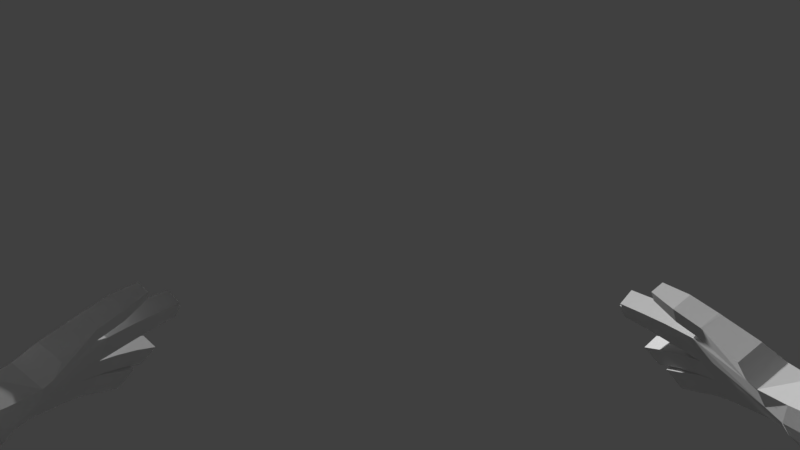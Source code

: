 # Source: Arm.blend  (saved by Blender 2.79.0; exported with 4.5.12 LTS)
import bpy
from mathutils import Matrix  # noqa: F401  (used for matrix-valued properties, if any)

bpy.ops.wm.read_factory_settings(use_empty=True)
scene = bpy.context.scene
scene.name = 'Scene'

# ---- collections
col_collection_1 = bpy.data.collections.new('Collection 1'); scene.collection.children.link(col_collection_1)
col_collection_2 = bpy.data.collections.new('Collection 2'); scene.collection.children.link(col_collection_2)

# ---- materials (node trees are filled in below, after node groups)
mat_material = bpy.data.materials.new('Material')
mat_material.alpha_threshold = 0.0
mat_material.use_transparent_shadow = False
mat_material.roughness = 0.5

# ---- material node trees

# ---- world
world_world = bpy.data.worlds.new('World'); scene.world = world_world
world_world.color = (0.05088, 0.05088, 0.05088)
world_world.use_sun_shadow = False
world_world.sun_shadow_jitter_overblur = 0.0
world_world.cycles.sampling_method = 'MANUAL'

# ---- cameras
cam_camera = bpy.data.cameras.new('Camera')
cam_camera.clip_end = 100.0
cam_camera.lens = 20.85
cam_camera.sensor_width = 32.0
cam_camera.sensor_height = 18.0
cam_camera.display_size = 2.0
cam_camera.lens_unit = 'FOV'
cam_camera.dof.focus_distance = 0.0
cam_camera.dof.aperture_fstop = 128.0
cam_camera.dof.aperture_blades = 6

# ---- meshes
me_cube_001 = bpy.data.meshes.new('Cube.001')
me_cube_001.from_pydata([(-0.2798, -0.4083, 0.1178), (-0.288, -0.4862, 0.1546), (-0.3028, -0.4167, 0.09217), (-0.3199, -0.4135, 0.1278), (-0.3398, -0.4204, 0.0994), (-0.2964, -0.5139, 0.1122), (-0.3145, -0.5149, 0.1266), (-0.3018, -0.5007, 0.1411), (-0.2519, -0.5976, 0.1542), (-0.2787, -0.6129, 0.1522), (-0.2667, -0.5987, 0.1673), (-0.2527, -0.5821, 0.1465), (-0.2847, -0.6068, 0.1043), (-0.2992, -0.5852, 0.08432), (-0.3016, -0.5493, 0.135), (-0.2902, -0.5841, 0.1447), (-0.2755, -0.5787, 0.1306), (-0.2861, -0.5461, 0.1214), (-0.2621, -0.5125, 0.1487), (-0.2515, -0.5396, 0.1549), (-0.2662, -0.5449, 0.1691), (-0.2643, -0.554, 0.1405), (-0.2789, -0.5593, 0.1546), (-0.3085, -0.5392, 0.09244), (-0.3046, -0.57, 0.08996), (-0.2903, -0.5754, 0.1083), (-0.3065, -0.5798, 0.1206), (-0.3105, -0.5472, 0.1235), (-0.3223, -0.5278, 0.07329), (-0.3171, -0.5527, 0.06919), (-0.3334, -0.5571, 0.08142), (-0.2775, -0.4539, 0.1701), (-0.288, -0.4689, 0.1558), (-0.2718, -0.4679, 0.1428), (-0.3008, -0.4154, 0.1436), (-0.2537, -0.5035, 0.1911), (-0.2498, -0.4767, 0.1697), (-0.3109, -0.3761, 0.1287), (-0.292, -0.3675, 0.1114), (-0.3318, -0.3835, 0.119), (-0.3482, -0.3878, 0.09274), (-0.348, -0.386, 0.06926), (-0.3271, -0.377, 0.05729), (-0.3076, -0.3707, 0.07402), (-0.2957, -0.3675, 0.09298), (-0.2884, -0.4117, 0.1026), (-0.3115, -0.364, 0.1345), (-0.2849, -0.356, 0.1138), (-0.336, -0.3719, 0.1259), (-0.3562, -0.3776, 0.0931), (-0.3549, -0.3768, 0.06356), (-0.327, -0.3682, 0.04809), (-0.3024, -0.3611, 0.06876), (-0.2878, -0.3569, 0.09237), (-0.3154, -0.3047, 0.1355), (-0.2826, -0.3008, 0.1113), (-0.3436, -0.3098, 0.1277), (-0.3646, -0.3141, 0.09321), (-0.3606, -0.3145, 0.06087), (-0.3265, -0.3099, 0.04224), (-0.2994, -0.3052, 0.06327), (-0.2841, -0.3021, 0.08814), (-0.3131, -0.2428, 0.1422), (-0.2692, -0.2332, 0.1105), (-0.349, -0.2489, 0.1336), (-0.3741, -0.2498, 0.09147), (-0.3648, -0.2449, 0.04979), (-0.3266, -0.2364, 0.02914), (-0.2881, -0.2321, 0.05129), (-0.2699, -0.2315, 0.08165), (-0.3116, -0.1687, 0.1512), (-0.2627, -0.1576, 0.1175), (-0.3512, -0.172, 0.1416), (-0.3781, -0.1665, 0.09604), (-0.3612, -0.1556, 0.04824), (-0.3309, -0.1491, 0.03276), (-0.2826, -0.1483, 0.05361), (-0.263, -0.1523, 0.0864), (-0.3121, -0.1453, 0.1514), (-0.2614, -0.1414, 0.1166), (-0.3503, -0.1375, 0.1459), (-0.373, -0.1191, 0.1069), (-0.3557, -0.106, 0.06385), (-0.3181, -0.1044, 0.04386), (-0.2758, -0.1184, 0.06029), (-0.2592, -0.1317, 0.08836), (-0.294, -0.09865, 0.1911), (-0.2386, -0.09185, 0.1564), (-0.3351, -0.08407, 0.1843), (-0.3587, -0.0513, 0.1437), (-0.345, -0.02851, 0.1026), (-0.2921, -0.02578, 0.07739), (-0.2529, -0.05075, 0.09802), (-0.2357, -0.0744, 0.1273), (-0.2757, -0.03609, 0.2506), (-0.2063, -0.02906, 0.2095), (-0.323, -0.009368, 0.2471), (-0.3449, 0.04469, 0.2072), (-0.3233, 0.0801, 0.1636), (-0.2577, 0.08025, 0.1328), (-0.2149, 0.03786, 0.1503), (-0.1989, -0.001154, 0.179), (-0.2632, -0.1901, 0.1146), (-0.2636, -0.1863, 0.08315), (-0.2833, -0.1845, 0.05012), (-0.3289, -0.1872, 0.02775), (-0.3649, -0.1954, 0.04678), (-0.3786, -0.2038, 0.09362), (-0.3514, -0.2063, 0.1395), (-0.3119, -0.2012, 0.149), (-0.286, -0.3845, 0.1137), (-0.2912, -0.3968, 0.09578), (-0.3059, -0.399, 0.07745), (-0.3233, -0.3927, 0.0656), (-0.3471, -0.3989, 0.0779), (-0.3465, -0.4032, 0.09178), (-0.3286, -0.3989, 0.1198), (-0.3113, -0.3912, 0.1312), (-0.3054, -0.4098, 0.1383), (-0.3208, -0.5744, 0.1022), (-0.3248, -0.5419, 0.1051), (-0.2942, -0.5445, 0.1108), (-0.2903, -0.53, 0.1479), (-0.2748, -0.5269, 0.1343), (-0.2776, -0.5156, 0.1623), (-0.3386, -0.5304, 0.08595), (-0.2636, -0.5646, 0.1457), (-0.2742, -0.532, 0.1365), (-0.2783, -0.5699, 0.1598), (-0.2897, -0.5351, 0.1501), (-0.3155, -0.5896, 0.09655), (-0.3128, -0.5789, 0.06542), (-0.329, -0.5833, 0.07765), (-0.3009, -0.6112, 0.1166), (-0.3152, -0.6058, 0.09822), (-0.299, -0.6014, 0.08596), (-0.3198, -0.5634, 0.1003), (-0.3251, -0.5366, 0.1049), (-0.3088, -0.534, 0.0922), (-0.3036, -0.559, 0.08809), (-0.24, -0.5677, 0.1609), (-0.2546, -0.5731, 0.175), (-0.2674, -0.5875, 0.1606), (-0.2639, -0.6118, 0.1391), (-0.3281, -0.5093, 0.1077), (-0.3107, -0.5083, 0.09384), (-0.2845, -0.4997, 0.1272), (-0.3302, -0.417, 0.1139), (-0.3142, -0.4189, 0.07887), (-0.3404, -0.5033, 0.08783), (-0.3242, -0.5024, 0.07485), (-0.2717, -0.4853, 0.1417), (-0.3481, -0.4238, 0.08392), (-0.3349, -0.423, 0.07334), (-0.2734, -0.4219, 0.1351), (-0.294, -0.4231, 0.1516), (-0.2612, -0.4529, 0.1571), (-0.2752, -0.4139, 0.1231), (-0.2425, -0.5028, 0.1821), (-0.2611, -0.5139, 0.1812), (-0.2498, -0.5133, 0.1722), (-0.2604, -0.4917, 0.1554), (-0.266, -0.4776, 0.1827), (-0.2766, -0.4926, 0.1684), (-0.34, -0.3856, 0.1059), (-0.3461, -0.3747, 0.1095), (-0.3541, -0.3119, 0.1105), (-0.3615, -0.2493, 0.1126), (-0.3646, -0.1692, 0.1188), (-0.3617, -0.1283, 0.1264), (-0.3469, -0.0677, 0.164), (-0.334, 0.01764, 0.2272), (-0.365, -0.205, 0.1166), (-0.3375, -0.401, 0.1058), (-0.3017, -0.3691, 0.0835), (-0.2951, -0.359, 0.08057), (-0.2918, -0.3036, 0.0757), (-0.279, -0.2318, 0.06647), (-0.2728, -0.1503, 0.07001), (-0.2675, -0.1251, 0.07433), (-0.2443, -0.06257, 0.1127), (-0.2069, 0.01835, 0.1646), (-0.2735, -0.1854, 0.06664), (-0.2975, -0.3982, 0.08559), (-0.2571, -0.4984, 0.1606), (-0.2718, -0.4992, 0.1723), (-0.2475, -0.4848, 0.1735), (-0.2622, -0.4856, 0.1853), (-0.253, -0.4701, 0.1662), (-0.2692, -0.471, 0.1792), (-0.2798, -0.486, 0.1649), (-0.2635, -0.4851, 0.1519), (-0.2609, -0.5621, 0.1422), (-0.2482, -0.5477, 0.1566), (-0.2756, -0.5674, 0.1564), (-0.2629, -0.553, 0.1708), (-0.2539, -0.5335, 0.1535), (-0.2687, -0.5384, 0.1675), (-0.2666, -0.5479, 0.1391), (-0.2815, -0.5528, 0.1531), (-0.2766, -0.522, 0.133), (-0.2795, -0.5103, 0.1609), (-0.2638, -0.5076, 0.1474), (-0.2924, -0.5247, 0.1467), (-0.2752, -0.5217, 0.1637), (-0.2599, -0.5181, 0.15), (-0.2726, -0.5325, 0.1356), (-0.288, -0.5361, 0.1493), (-0.2879, -0.5898, 0.1462), (-0.276, -0.5756, 0.1613), (-0.2613, -0.5711, 0.1473), (-0.2732, -0.5853, 0.1323), (-0.292, -0.5785, 0.1431), (-0.2772, -0.5735, 0.1291), (-0.2801, -0.5643, 0.1582), (-0.2653, -0.5594, 0.1442), (-0.2844, -0.5515, 0.1229), (-0.2998, -0.555, 0.1366), (-0.2878, -0.5408, 0.1517), (-0.2725, -0.5373, 0.138), (-0.2878, -0.5409, 0.1199), (-0.3037, -0.5437, 0.1336), (-0.2759, -0.5267, 0.135), (-0.2917, -0.5295, 0.1486), (-0.2892, -0.5817, 0.1075), (-0.3197, -0.5807, 0.1014), (-0.3035, -0.5763, 0.08916), (-0.3054, -0.5861, 0.1198), (-0.3054, -0.5637, 0.09046), (-0.3073, -0.5732, 0.1212), (-0.3216, -0.5678, 0.1028), (-0.2911, -0.5691, 0.1088), (-0.3113, -0.5408, 0.1241), (-0.3254, -0.5354, 0.1056), (-0.2946, -0.5385, 0.1111), (-0.3089, -0.5331, 0.09272), (-0.3099, -0.5521, 0.123), (-0.2936, -0.5492, 0.1104), (-0.3079, -0.5438, 0.09206), (-0.3242, -0.5467, 0.1047), (-0.3191, -0.5676, 0.09971), (-0.3164, -0.5569, 0.06858), (-0.3029, -0.5632, 0.08748), (-0.3327, -0.5613, 0.08081), (-0.318, -0.5486, 0.06986), (-0.3045, -0.5548, 0.08877), (-0.3207, -0.559, 0.1011), (-0.3342, -0.5527, 0.08217), (-0.3091, -0.5295, 0.09248), (-0.3389, -0.5257, 0.08628), (-0.3256, -0.5319, 0.1054), (-0.3227, -0.5234, 0.07356), (-0.3079, -0.5385, 0.09146), (-0.3377, -0.5353, 0.08513), (-0.3214, -0.5323, 0.07255), (-0.3241, -0.5415, 0.104), (-0.3031, -0.4946, 0.1402), (-0.2969, -0.5071, 0.1108), (-0.2889, -0.4651, 0.155), (-0.2621, -0.4508, 0.1556), (-0.3109, -0.502, 0.09279), (-0.325, -0.4969, 0.07474), (-0.341, -0.4978, 0.08756), (-0.2723, -0.4799, 0.14), (-0.2892, -0.4809, 0.1535), (-0.3289, -0.503, 0.1072), (-0.3156, -0.508, 0.1257), (-0.2847, -0.4935, 0.1255), (-0.2786, -0.4517, 0.1688), (-0.272, -0.4642, 0.1414)], [], [(195, 141, 140, 193), (186, 158, 160, 184), (267, 263, 151, 146), (256, 264, 118, 3), (262, 265, 4, 152), (265, 266, 147, 4), (266, 256, 3, 147), (260, 257, 5, 145), (257, 267, 146, 5), (242, 13, 131, 241), (224, 12, 135, 226), (211, 143, 9, 208), (143, 8, 10, 9), (208, 9, 10, 209), (209, 10, 8, 210), (210, 8, 143, 211), (11, 140, 141, 142), (193, 140, 11, 192), (192, 11, 142, 194), (194, 142, 141, 195), (135, 12, 133, 134), (227, 133, 12, 224), (226, 135, 134, 225), (225, 134, 133, 227), (131, 13, 130, 132), (243, 132, 130, 240), (240, 130, 13, 242), (241, 131, 132, 243), (222, 127, 17, 220), (215, 126, 16, 213), (223, 129, 127, 222), (221, 14, 129, 223), (212, 15, 128, 214), (220, 17, 14, 221), (213, 16, 15, 212), (203, 122, 124, 201), (199, 22, 20, 197), (200, 123, 122, 203), (198, 21, 22, 199), (202, 18, 123, 200), (196, 19, 21, 198), (201, 124, 18, 202), (197, 20, 19, 196), (233, 120, 27, 232), (230, 119, 26, 229), (235, 23, 120, 233), (228, 24, 119, 230), (232, 27, 121, 234), (229, 26, 25, 231), (234, 121, 23, 235), (231, 25, 24, 228), (251, 28, 125, 249), (244, 29, 30, 247), (247, 30, 136, 246), (248, 138, 28, 251), (245, 139, 29, 244), (259, 154, 155, 268), (34, 155, 154, 157), (269, 259, 156, 33), (258, 268, 155, 34), (264, 258, 34, 118), (263, 269, 33, 151), (118, 34, 157, 0), (151, 33, 32, 1), (160, 158, 35, 159), (187, 35, 158, 186), (185, 159, 35, 187), (191, 161, 163, 190), (190, 163, 162, 189), (189, 162, 36, 188), (188, 36, 161, 191), (110, 111, 44, 38), (112, 113, 42, 43), (183, 112, 43, 174), (113, 114, 41, 42), (114, 115, 40, 41), (173, 116, 39, 164), (116, 117, 37, 39), (117, 110, 38, 37), (38, 44, 53, 47), (43, 42, 51, 52), (174, 43, 52, 175), (42, 41, 50, 51), (41, 40, 49, 50), (164, 39, 48, 165), (39, 37, 46, 48), (37, 38, 47, 46), (47, 53, 61, 55), (52, 51, 59, 60), (175, 52, 60, 176), (51, 50, 58, 59), (50, 49, 57, 58), (165, 48, 56, 166), (48, 46, 54, 56), (46, 47, 55, 54), (55, 61, 69, 63), (60, 59, 67, 68), (176, 60, 68, 177), (59, 58, 66, 67), (58, 57, 65, 66), (166, 56, 64, 167), (56, 54, 62, 64), (54, 55, 63, 62), (102, 103, 77, 71), (104, 105, 75, 76), (182, 104, 76, 178), (105, 106, 74, 75), (106, 107, 73, 74), (172, 108, 72, 168), (108, 109, 70, 72), (109, 102, 71, 70), (71, 77, 85, 79), (76, 75, 83, 84), (178, 76, 84, 179), (75, 74, 82, 83), (74, 73, 81, 82), (168, 72, 80, 169), (72, 70, 78, 80), (70, 71, 79, 78), (79, 85, 93, 87), (84, 83, 91, 92), (179, 84, 92, 180), (83, 82, 90, 91), (82, 81, 89, 90), (169, 80, 88, 170), (80, 78, 86, 88), (78, 79, 87, 86), (87, 93, 101, 95), (92, 91, 99, 100), (180, 92, 100, 181), (91, 90, 98, 99), (90, 89, 97, 98), (170, 88, 96, 171), (88, 86, 94, 96), (86, 87, 95, 94), (62, 63, 102, 109), (64, 62, 109, 108), (167, 64, 108, 172), (66, 65, 107, 106), (67, 66, 106, 105), (177, 68, 104, 182), (68, 67, 105, 104), (63, 69, 103, 102), (214, 215, 126, 128), (261, 260, 145, 150), (250, 248, 138, 137), (246, 245, 139, 136), (261, 150, 149, 262), (249, 125, 137, 250), (184, 160, 159, 185), (65, 167, 172, 107), (89, 170, 171, 97), (81, 169, 170, 89), (73, 168, 169, 81), (107, 172, 168, 73), (57, 166, 167, 65), (49, 165, 166, 57), (40, 164, 165, 49), (115, 173, 164, 40), (69, 177, 182, 103), (93, 180, 181, 101), (85, 179, 180, 93), (77, 178, 179, 85), (103, 182, 178, 77), (61, 176, 177, 69), (53, 175, 176, 61), (44, 174, 175, 53), (111, 183, 174, 44), (110, 0, 45, 111), (111, 45, 2, 183), (183, 2, 148, 112), (112, 148, 153, 113), (113, 153, 152, 114), (114, 152, 4, 115), (115, 4, 147, 173), (173, 147, 3, 116), (116, 3, 118, 117), (117, 118, 0, 110), (161, 184, 185, 163), (163, 185, 187, 162), (162, 187, 186, 36), (36, 186, 184, 161), (156, 188, 191, 33), (31, 189, 188, 156), (32, 190, 189, 31), (33, 191, 190, 32), (22, 194, 195, 20), (21, 192, 194, 22), (19, 193, 192, 21), (20, 195, 193, 19), (204, 197, 196, 205), (205, 196, 198, 206), (206, 198, 199, 207), (207, 199, 197, 204), (1, 201, 202, 151), (151, 202, 200, 146), (146, 200, 203, 7), (7, 203, 201, 1), (122, 207, 204, 124), (123, 206, 207, 122), (18, 205, 206, 123), (124, 204, 205, 18), (126, 210, 211, 16), (128, 209, 210, 126), (15, 208, 209, 128), (16, 211, 208, 15), (218, 219, 215, 214), (216, 213, 212, 217), (217, 212, 214, 218), (219, 215, 213, 216), (127, 219, 216, 17), (14, 217, 218, 129), (17, 216, 217, 14), (129, 127, 219, 218), (5, 220, 221, 6), (6, 221, 223, 7), (7, 223, 222, 146), (146, 222, 220, 5), (119, 225, 227, 26), (24, 226, 225, 119), (26, 227, 224, 25), (25, 224, 226, 24), (237, 231, 228, 238), (236, 229, 231, 237), (238, 228, 230, 239), (239, 230, 229, 236), (5, 234, 235, 145), (6, 232, 234, 5), (145, 235, 233, 144), (144, 233, 232, 6), (120, 239, 236, 27), (23, 238, 239, 120), (27, 236, 237, 121), (121, 237, 238, 23), (29, 241, 243, 30), (136, 240, 242, 139), (30, 243, 240, 136), (139, 242, 241, 29), (255, 252, 245, 246), (252, 245, 244, 254), (253, 247, 246, 255), (254, 244, 247, 253), (149, 249, 250, 144), (144, 145, 248, 250), (145, 248, 251, 150), (150, 251, 249, 149), (28, 254, 253, 125), (125, 253, 255, 137), (138, 252, 254, 28), (137, 138, 252, 255), (153, 261, 262, 152), (153, 148, 260, 261), (0, 157, 269, 263), (1, 32, 258, 264), (32, 31, 268, 258), (157, 154, 259, 269), (156, 259, 268, 31), (2, 45, 267, 257), (148, 2, 257, 260), (6, 7, 256, 266), (144, 6, 266, 265), (149, 144, 265, 262), (7, 1, 264, 256), (45, 0, 263, 267)])
_k = set([(37, 38), (37, 39), (37, 117), (38, 44), (38, 110), (39, 48), (39, 116), (39, 164), (40, 41), (40, 49), (40, 115), (40, 164), (41, 42), (41, 114), (42, 43), (42, 113), (43, 52), (43, 112), (43, 174), (44, 53), (44, 111), (44, 174), (46, 47), (46, 48), (47, 53), (48, 56), (48, 165), (49, 50), (49, 57), (49, 165), (50, 51), (51, 52), (52, 60), (52, 175), (53, 61), (53, 175), (54, 55), (54, 56), (55, 61), (56, 64), (56, 166), (57, 58), (57, 65), (57, 166), (58, 59), (59, 60), (60, 68), (60, 176), (61, 69), (61, 176), (62, 63), (62, 64), (63, 69), (64, 108), (64, 167), (65, 66), (65, 107), (65, 167), (66, 67), (67, 68), (68, 104), (68, 177), (69, 103), (69, 177), (70, 71), (70, 72), (71, 77), (72, 80), (72, 108), (72, 168), (73, 74), (73, 81), (73, 107), (73, 168), (74, 75), (75, 76), (76, 84), (76, 104), (76, 178), (77, 85), (77, 103), (77, 178), (78, 79), (78, 80), (79, 85), (80, 88), (80, 169), (81, 82), (81, 89), (81, 169), (82, 83), (83, 84), (84, 92), (84, 179), (85, 93), (85, 179), (86, 87), (86, 88), (87, 93), (88, 96), (88, 170), (89, 90), (89, 97), (89, 170), (90, 91), (91, 92), (92, 100), (92, 180), (93, 101), (93, 180), (94, 95), (94, 96), (95, 101), (96, 171), (97, 98), (97, 171), (98, 99), (99, 100), (100, 181), (101, 181), (102, 103), (102, 109), (103, 182), (104, 105), (104, 182), (105, 106), (106, 107), (107, 172), (108, 109), (108, 172), (110, 111), (110, 117), (111, 183), (112, 113), (112, 183), (113, 114), (114, 115), (115, 173), (116, 117), (116, 173)])
me_cube_001.attributes.new('sharp_edge', 'BOOLEAN', 'EDGE').data.foreach_set('value', [ (min(e.vertices), max(e.vertices)) in _k for e in me_cube_001.edges])
_uv = me_cube_001.uv_layers.new(name='UVMap')
_uv.uv.foreach_set('vector', [0.0, 0.0, 0.0, 0.0, 0.0, 0.0, 0.0, 0.0, 0.0, 0.0, 0.0, 0.0, 0.0, 0.0, 0.0, 0.0, 0.0, 0.0, 0.0, 0.0, 0.0, 0.0, 0.0, 0.0, 0.0, 0.0, 0.0, 0.0, 0.0, 0.0, 0.0, 0.0, 0.0, 0.0, 0.0, 0.0, 0.0, 0.0, 0.0, 0.0, 0.0, 0.0, 0.0, 0.0, 0.0, 0.0, 0.0, 0.0, 0.0, 0.0, 0.0, 0.0, 0.0, 0.0, 0.0, 0.0, 0.0, 0.0, 0.0, 0.0, 0.0, 0.0, 0.0, 0.0, 0.0, 0.0, 0.0, 0.0, 0.0, 0.0, 0.0, 0.0, 0.0, 0.0, 0.0, 0.0, 0.0, 0.0, 0.0, 0.0, 0.0, 0.0, 0.0, 0.0, 0.0, 0.0, 0.0, 0.0, 0.0, 0.0, 0.0, 0.0, 0.0, 0.0, 0.0, 0.0, 0.0, 0.0, 0.0, 0.0, 0.0, 0.0, 0.0, 0.0, 0.0, 0.0, 0.0, 0.0, 0.0, 0.0, 0.0, 0.0, 0.0, 0.0, 0.0, 0.0, 0.0, 0.0, 0.0, 0.0, 0.0, 0.0, 0.0, 0.0, 0.0, 0.0, 0.0, 0.0, 0.0, 0.0, 0.0, 0.0, 0.0, 0.0, 0.0, 0.0, 0.0, 0.0, 0.0, 0.0, 0.0, 0.0, 0.0, 0.0, 0.0, 0.0, 0.0, 0.0, 0.0, 0.0, 0.0, 0.0, 0.0, 0.0, 0.0, 0.0, 0.0, 0.0, 0.0, 0.0, 0.0, 0.0, 0.0, 0.0, 0.0, 0.0, 0.0, 0.0, 0.0, 0.0, 0.0, 0.0, 0.0, 0.0, 0.0, 0.0, 0.0, 0.0, 0.0, 0.0, 0.0, 0.0, 0.0, 0.0, 0.0, 0.0, 0.0, 0.0, 0.0, 0.0, 0.0, 0.0, 0.0, 0.0, 0.0, 0.0, 0.0, 0.0, 0.0, 0.0, 0.0, 0.0, 0.0, 0.0, 0.0, 0.0, 0.0, 0.0, 0.0, 0.0, 0.0, 0.0, 0.0, 0.0, 0.0, 0.0, 0.0, 0.0, 0.0, 0.0, 0.0, 0.0, 0.0, 0.0, 0.0, 0.0, 0.0, 0.0, 0.0, 0.0, 0.0, 0.0, 0.0, 0.0, 0.0, 0.0, 0.0, 0.0, 0.0, 0.0, 0.0, 0.0, 0.0, 0.0, 0.0, 0.0, 0.0, 0.0, 0.0, 0.0, 0.0, 0.0, 0.0, 0.0, 0.0, 0.0, 0.0, 0.0, 0.0, 0.0, 0.0, 0.0, 0.0, 0.0, 0.0, 0.0, 0.0, 0.0, 0.0, 0.0, 0.0, 0.0, 0.0, 0.0, 0.0, 0.0, 0.0, 0.0, 0.0, 0.0, 0.0, 0.0, 0.0, 0.0, 0.0, 0.0, 0.0, 0.0, 0.0, 0.0, 0.0, 0.0, 0.0, 0.0, 0.0, 0.0, 0.0, 0.0, 0.0, 0.0, 0.0, 0.0, 0.0, 0.0, 0.0, 0.0, 0.0, 0.0, 0.0, 0.0, 0.0, 0.0, 0.0, 0.0, 0.0, 0.0, 0.0, 0.0, 0.0, 0.0, 0.0, 0.0, 0.0, 0.0, 0.0, 0.0, 0.0, 0.0, 0.0, 0.0, 0.0, 0.0, 0.0, 0.0, 0.0, 0.0, 0.0, 0.0, 0.0, 0.0, 0.0, 0.0, 0.0, 0.0, 0.0, 0.0, 0.0, 0.0, 0.0, 0.0, 0.0, 0.0, 0.0, 0.0, 0.0, 0.0, 0.0, 0.0, 0.0, 0.0, 0.0, 0.0, 0.0, 0.0, 0.0, 0.0, 0.0, 0.0, 0.0, 0.0, 0.0, 0.0, 0.0, 0.0, 0.0, 0.0, 0.0, 0.0, 0.0, 0.0, 0.0, 0.0, 0.0, 0.0, 0.0, 0.0, 0.0, 0.0, 0.0, 0.0, 0.0, 0.0, 0.0, 0.0, 0.0, 0.0, 0.0, 0.0, 0.0, 0.0, 0.0, 0.0, 0.0, 0.0, 0.0, 0.0, 0.0, 0.0, 0.0, 0.0, 0.0, 0.0, 0.0, 0.0, 0.0, 0.0, 0.0, 0.0, 0.0, 0.0, 0.0, 0.0, 0.0, 0.0, 0.0, 0.0, 0.0, 0.0, 0.0, 0.0, 0.0, 0.0, 0.0, 0.0, 0.0, 0.0, 0.0, 0.0, 0.0, 0.0, 0.0, 0.0, 0.0, 0.0, 0.0, 0.0, 0.0, 0.0, 0.0, 0.0, 0.0, 0.0, 0.0, 0.0, 0.0, 0.0, 0.0, 0.0, 0.0, 0.0, 0.0, 0.0, 0.0, 0.0, 0.0, 0.0, 0.0, 0.0, 0.0, 0.0, 0.0, 0.0, 0.0, 0.0, 0.0, 0.0, 0.0, 0.0, 0.0, 0.0, 0.0, 0.0, 0.0, 0.0, 0.0, 0.0, 0.0, 0.0, 0.0, 0.0, 0.0, 0.0, 0.0, 0.0, 0.0, 0.0, 0.0, 0.0, 0.0, 0.0, 0.0, 0.0, 0.0, 0.0, 0.0, 0.0, 0.0, 0.0, 0.0, 0.0, 0.0, 0.0, 0.0, 0.0, 0.0, 0.0, 0.0, 0.0, 0.0, 0.0, 0.0, 0.0, 0.0, 0.0, 0.0, 0.0, 0.0, 0.0, 0.0, 0.0, 0.0, 0.0, 0.0, 0.0, 0.0, 0.0, 0.0, 0.0, 0.0, 0.0, 0.0, 0.0, 0.0, 0.0, 0.0, 0.0, 0.0, 0.0, 0.0, 0.0, 0.0, 0.0, 0.0, 0.0, 0.0, 0.0, 0.0, 0.0, 0.0, 0.0, 0.0, 0.0, 0.0, 0.0, 0.0, 0.0, 0.0, 0.0, 0.2846, 0.2549, 0.2827, 0.2066, 0.3503, 0.1728, 0.3637, 0.2725, 0.2452, 0.1654, 0.1804, 0.1639, 0.1619, 0.1087, 0.2721, 0.1094, 0.264, 0.186, 0.2452, 0.1654, 0.2721, 0.1094, 0.3112, 0.1411, 0.1804, 0.1639, 0.1358, 0.2101, 0.0871, 0.1906, 0.1619, 0.1087, 0.1358, 0.2101, 0.1341, 0.2696, 0.08631, 0.2907, 0.0871, 0.1906, 0.16, 0.2937, 0.186, 0.3177, 0.1746, 0.3648, 0.1304, 0.3278, 0.186, 0.3177, 0.2454, 0.3094, 0.272, 0.3648, 0.1746, 0.3648, 0.2454, 0.3094, 0.2846, 0.2549, 0.3637, 0.2725, 0.272, 0.3648, 0.2331, 0.775, 0.2331, 0.775, 0.2331, 0.775, 0.2331, 0.775, 0.2332, 0.775, 0.2332, 0.775, 0.2332, 0.775, 0.2332, 0.775, 0.2331, 0.775, 0.2332, 0.775, 0.2332, 0.775, 0.2331, 0.775, 0.2332, 0.775, 0.2332, 0.775, 0.2332, 0.775, 0.2332, 0.775, 0.2332, 0.775, 0.2332, 0.775, 0.2332, 0.775, 0.2332, 0.775, 0.2331, 0.775, 0.2331, 0.775, 0.2331, 0.775, 0.2331, 0.775, 0.2331, 0.775, 0.2331, 0.775, 0.2331, 0.775, 0.2331, 0.775, 0.2331, 0.775, 0.2331, 0.775, 0.2331, 0.775, 0.2331, 0.775, 0.2331, 0.775, 0.2331, 0.775, 0.2331, 0.7752, 0.233, 0.7751, 0.2332, 0.775, 0.2332, 0.775, 0.2333, 0.775, 0.2332, 0.7751, 0.2331, 0.775, 0.2332, 0.775, 0.2332, 0.7751, 0.2332, 0.7751, 0.2332, 0.775, 0.2332, 0.775, 0.2332, 0.7749, 0.2333, 0.775, 0.2332, 0.775, 0.2332, 0.775, 0.2332, 0.7749, 0.2332, 0.7749, 0.2331, 0.775, 0.2331, 0.775, 0.2331, 0.7749, 0.2331, 0.7749, 0.2331, 0.775, 0.2331, 0.775, 0.233, 0.775, 0.2331, 0.7749, 0.2331, 0.775, 0.2331, 0.775, 0.233, 0.7751, 0.233, 0.775, 0.233, 0.7751, 0.2331, 0.7752, 0.233, 0.7758, 0.2326, 0.7757, 0.2332, 0.7751, 0.2333, 0.775, 0.2338, 0.7752, 0.2335, 0.7757, 0.2332, 0.7751, 0.2332, 0.7751, 0.2335, 0.7757, 0.2332, 0.7758, 0.2333, 0.775, 0.2332, 0.7749, 0.2337, 0.7748, 0.2338, 0.7752, 0.2332, 0.7749, 0.2332, 0.7749, 0.2333, 0.7745, 0.2337, 0.7748, 0.2331, 0.7749, 0.2331, 0.7749, 0.2328, 0.7745, 0.2331, 0.7745, 0.2331, 0.7749, 0.233, 0.775, 0.2325, 0.7748, 0.2328, 0.7745, 0.233, 0.775, 0.233, 0.7751, 0.2326, 0.7757, 0.2325, 0.7748, 0.2319, 0.7766, 0.2329, 0.777, 0.2329, 0.7788, 0.2306, 0.7781, 0.234, 0.7766, 0.2346, 0.7754, 0.2359, 0.7756, 0.235, 0.7779, 0.2334, 0.7768, 0.234, 0.7766, 0.235, 0.7779, 0.2339, 0.7784, 0.2346, 0.7754, 0.2344, 0.7745, 0.2356, 0.7742, 0.2359, 0.7756, 0.2344, 0.7745, 0.2336, 0.7738, 0.2342, 0.7728, 0.2356, 0.7742, 0.233, 0.7738, 0.2324, 0.7739, 0.2317, 0.7724, 0.233, 0.7726, 0.2324, 0.7739, 0.2316, 0.7746, 0.2299, 0.7742, 0.2317, 0.7724, 0.2316, 0.7746, 0.2319, 0.7766, 0.2306, 0.7781, 0.2299, 0.7742, 0.2306, 0.7781, 0.2329, 0.7788, 0.2331, 0.7806, 0.2298, 0.7796, 0.235, 0.7779, 0.2359, 0.7756, 0.2388, 0.7766, 0.2363, 0.7799, 0.2339, 0.7784, 0.235, 0.7779, 0.2363, 0.7799, 0.2347, 0.7802, 0.2359, 0.7756, 0.2356, 0.7742, 0.2383, 0.7731, 0.2388, 0.7766, 0.2356, 0.7742, 0.2342, 0.7728, 0.2359, 0.77, 0.2383, 0.7731, 0.233, 0.7726, 0.2317, 0.7724, 0.2309, 0.7694, 0.2334, 0.7697, 0.2317, 0.7724, 0.2299, 0.7742, 0.2271, 0.7732, 0.2309, 0.7694, 0.2299, 0.7742, 0.2306, 0.7781, 0.2298, 0.7796, 0.2271, 0.7732, 0.2298, 0.7796, 0.2331, 0.7806, 0.2281, 0.7971, 0.218, 0.7912, 0.2363, 0.7799, 0.2388, 0.7766, 0.257, 0.786, 0.2425, 0.7968, 0.2347, 0.7802, 0.2363, 0.7799, 0.2425, 0.7968, 0.2353, 0.7969, 0.2388, 0.7766, 0.2383, 0.7731, 0.256, 0.7645, 0.257, 0.786, 0.2383, 0.7731, 0.2359, 0.77, 0.2429, 0.7534, 0.256, 0.7645, 0.2334, 0.7697, 0.2309, 0.7694, 0.2217, 0.7554, 0.2323, 0.7544, 0.2309, 0.7694, 0.2271, 0.7732, 0.2111, 0.769, 0.2217, 0.7554, 0.2271, 0.7732, 0.2298, 0.7796, 0.218, 0.7912, 0.2111, 0.769, 0.218, 0.7912, 0.2281, 0.7971, 0.2098, 0.8844, 0.1561, 0.8544, 0.2425, 0.7968, 0.257, 0.786, 0.3472, 0.8293, 0.2812, 0.8827, 0.2353, 0.7969, 0.2425, 0.7968, 0.2812, 0.8827, 0.2455, 0.8836, 0.257, 0.786, 0.256, 0.7645, 0.3583, 0.73, 0.3472, 0.8293, 0.256, 0.7645, 0.2429, 0.7534, 0.2996, 0.6667, 0.3583, 0.73, 0.2323, 0.7544, 0.2217, 0.7554, 0.1902, 0.6667, 0.2449, 0.6667, 0.2217, 0.7554, 0.2111, 0.769, 0.1331, 0.7293, 0.1902, 0.6667, 0.2111, 0.769, 0.218, 0.7912, 0.1561, 0.8544, 0.1331, 0.7293, 0.2325, 0.7748, 0.2326, 0.7757, 0.2319, 0.7766, 0.2316, 0.7746, 0.2328, 0.7745, 0.2325, 0.7748, 0.2316, 0.7746, 0.2324, 0.7739, 0.2331, 0.7745, 0.2328, 0.7745, 0.2324, 0.7739, 0.233, 0.7738, 0.2337, 0.7748, 0.2333, 0.7745, 0.2336, 0.7738, 0.2344, 0.7745, 0.2338, 0.7752, 0.2337, 0.7748, 0.2344, 0.7745, 0.2346, 0.7754, 0.2332, 0.7758, 0.2335, 0.7757, 0.234, 0.7766, 0.2334, 0.7768, 0.2335, 0.7757, 0.2338, 0.7752, 0.2346, 0.7754, 0.234, 0.7766, 0.2326, 0.7757, 0.233, 0.7758, 0.2329, 0.777, 0.2319, 0.7766, 0.0, 0.0, 0.0, 0.0, 0.0, 0.0, 0.0, 0.0, 0.0, 0.0, 0.0, 0.0, 0.0, 0.0, 0.0, 0.0, 0.0, 0.0, 0.0, 0.0, 0.0, 0.0, 0.0, 0.0, 0.0, 0.0, 0.0, 0.0, 0.0, 0.0, 0.0, 0.0, 0.0, 0.0, 0.0, 0.0, 0.0, 0.0, 0.0, 0.0, 0.0, 0.0, 0.0, 0.0, 0.0, 0.0, 0.0, 0.0, 0.0, 0.0, 0.0, 0.0, 0.0, 0.0, 0.0, 0.0, 0.2333, 0.7745, 0.2331, 0.7745, 0.233, 0.7738, 0.2336, 0.7738, 0.2429, 0.7534, 0.2323, 0.7544, 0.2449, 0.6667, 0.2996, 0.6667, 0.2359, 0.77, 0.2334, 0.7697, 0.2323, 0.7544, 0.2429, 0.7534, 0.2342, 0.7728, 0.233, 0.7726, 0.2334, 0.7697, 0.2359, 0.77, 0.2336, 0.7738, 0.233, 0.7738, 0.233, 0.7726, 0.2342, 0.7728, 0.2332, 0.7749, 0.2331, 0.7749, 0.2331, 0.7745, 0.2333, 0.7745, 0.2332, 0.775, 0.2331, 0.775, 0.2331, 0.7749, 0.2332, 0.7749, 0.2332, 0.775, 0.2331, 0.775, 0.2331, 0.775, 0.2332, 0.775, 0.1341, 0.2696, 0.16, 0.2937, 0.1304, 0.3278, 0.08631, 0.2907, 0.233, 0.7758, 0.2332, 0.7758, 0.2334, 0.7768, 0.2329, 0.777, 0.2281, 0.7971, 0.2353, 0.7969, 0.2455, 0.8836, 0.2098, 0.8844, 0.2331, 0.7806, 0.2347, 0.7802, 0.2353, 0.7969, 0.2281, 0.7971, 0.2329, 0.7788, 0.2339, 0.7784, 0.2347, 0.7802, 0.2331, 0.7806, 0.2329, 0.777, 0.2334, 0.7768, 0.2339, 0.7784, 0.2329, 0.7788, 0.2331, 0.7752, 0.2332, 0.7751, 0.2332, 0.7758, 0.233, 0.7758, 0.2331, 0.775, 0.2331, 0.775, 0.2332, 0.7751, 0.2331, 0.7752, 0.2331, 0.775, 0.2331, 0.775, 0.2331, 0.775, 0.2331, 0.775, 0.2827, 0.2066, 0.264, 0.186, 0.3112, 0.1411, 0.3503, 0.1728, 0.0, 0.0, 0.0, 0.0, 0.2827, 0.2066, 0.2846, 0.2549, 0.0, 0.0, 0.0, 0.0, 0.264, 0.186, 0.2827, 0.2066, 0.0, 0.0, 0.0, 0.0, 0.2452, 0.1654, 0.264, 0.186, 0.0, 0.0, 0.0, 0.0, 0.1804, 0.1639, 0.2452, 0.1654, 0.0, 0.0, 0.0, 0.0, 0.1358, 0.2101, 0.1804, 0.1639, 0.0, 0.0, 0.0, 0.0, 0.1341, 0.2696, 0.1358, 0.2101, 0.0, 0.0, 0.0, 0.0, 0.16, 0.2937, 0.1341, 0.2696, 0.0, 0.0, 0.0, 0.0, 0.186, 0.3177, 0.16, 0.2937, 0.0, 0.0, 0.0, 0.0, 0.2454, 0.3094, 0.186, 0.3177, 0.0, 0.0, 0.0, 0.0, 0.2846, 0.2549, 0.2454, 0.3094, 0.0, 0.0, 0.0, 0.0, 0.0, 0.0, 0.0, 0.0, 0.0, 0.0, 0.0, 0.0, 0.0, 0.0, 0.0, 0.0, 0.0, 0.0, 0.0, 0.0, 0.0, 0.0, 0.0, 0.0, 0.0, 0.0, 0.0, 0.0, 0.0, 0.0, 0.0, 0.0, 0.0, 0.0, 0.0, 0.0, 0.0, 0.0, 0.0, 0.0, 0.0, 0.0, 0.0, 0.0, 0.0, 0.0, 0.0, 0.0, 0.0, 0.0, 0.0, 0.0, 0.0, 0.0, 0.0, 0.0, 0.0, 0.0, 0.0, 0.0, 0.0, 0.0, 0.0, 0.0, 0.0, 0.0, 0.0, 0.0, 0.0, 0.0, 0.0, 0.0, 0.0, 0.0, 0.0, 0.0, 0.0, 0.0, 0.0, 0.0, 0.0, 0.0, 0.0, 0.0, 0.0, 0.0, 0.0, 0.0, 0.0, 0.0, 0.0, 0.0, 0.0, 0.0, 0.0, 0.0, 0.0, 0.0, 0.0, 0.0, 0.0, 0.0, 0.0, 0.0, 0.0, 0.0, 0.0, 0.0, 0.0, 0.0, 0.0, 0.0, 0.0, 0.0, 0.0, 0.0, 0.0, 0.0, 0.0, 0.0, 0.0, 0.0, 0.0, 0.0, 0.0, 0.0, 0.0, 0.0, 0.0, 0.0, 0.0, 0.0, 0.0, 0.0, 0.0, 0.0, 0.0, 0.0, 0.0, 0.0, 0.0, 0.0, 0.0, 0.0, 0.0, 0.0, 0.0, 0.0, 0.0, 0.0, 0.0, 0.0, 0.0, 0.0, 0.0, 0.0, 0.0, 0.0, 0.0, 0.0, 0.0, 0.0, 0.0, 0.0, 0.0, 0.0, 0.0, 0.0, 0.0, 0.0, 0.0, 0.0, 0.0, 0.0, 0.0, 0.0, 0.0, 0.0, 0.0, 0.0, 0.0, 0.0, 0.0, 0.0, 0.0, 0.0, 0.0, 0.0, 0.0, 0.0, 0.0, 0.0, 0.0, 0.0, 0.0, 0.0, 0.0, 0.0, 0.0, 0.0, 0.0, 0.0, 0.0, 0.0, 0.0, 0.0, 0.0, 0.0, 0.0, 0.0, 0.0, 0.0, 0.0, 0.0, 0.0, 0.0, 0.0, 0.0, 0.0, 0.0, 0.0, 0.0, 0.0, 0.0, 0.0, 0.0, 0.0, 0.0, 0.0, 0.0, 0.0, 0.0, 0.0, 0.0, 0.0, 0.0, 0.0, 0.0, 0.0, 0.0, 0.0, 0.0, 0.0, 0.0, 0.0, 0.0, 0.0, 0.0, 0.0, 0.0, 0.0, 0.0, 0.0, 0.0, 0.0, 0.0, 0.0, 0.0, 0.0, 0.0, 0.0, 0.0, 0.0, 0.0, 0.0, 0.0, 0.0, 0.0, 0.0, 0.0, 0.0, 0.0, 0.0, 0.0, 0.0, 0.0, 0.0, 0.0, 0.0, 0.0, 0.0, 0.0, 0.0, 0.0, 0.0, 0.0, 0.0, 0.0, 0.0, 0.0, 0.0, 0.0, 0.0, 0.0, 0.0, 0.0, 0.0, 0.0, 0.0, 0.0, 0.0, 0.0, 0.0, 0.0, 0.0, 0.0, 0.0, 0.0, 0.0, 0.0, 0.0, 0.0, 0.0, 0.0, 0.0, 0.0, 0.0, 0.0, 0.0, 0.0, 0.0, 0.0, 0.0, 0.0, 0.0, 0.0, 0.0, 0.0, 0.0, 0.0, 0.0, 0.0, 0.0, 0.0, 0.0, 0.0, 0.0, 0.0, 0.0, 0.0, 0.0, 0.0, 0.0, 0.0, 0.0, 0.0, 0.0, 0.0, 0.0, 0.0, 0.0, 0.0, 0.0, 0.0, 0.0, 0.0, 0.0, 0.0, 0.0, 0.0, 0.0, 0.0, 0.0, 0.0, 0.0, 0.0, 0.0, 0.0, 0.0, 0.0, 0.0, 0.0, 0.0, 0.0, 0.0, 0.0, 0.0, 0.0, 0.0, 0.0, 0.0, 0.0, 0.0, 0.0, 0.0, 0.0, 0.0, 0.0, 0.0, 0.0, 0.0, 0.0, 0.0, 0.0, 0.0, 0.0, 0.0, 0.0, 0.0, 0.0, 0.0, 0.0, 0.0, 0.0, 0.0, 0.0, 0.0, 0.0, 0.0, 0.0, 0.0, 0.0, 0.0, 0.0, 0.0, 0.0, 0.0, 0.0, 0.0, 0.0, 0.0, 0.0, 0.0, 0.0, 0.0, 0.0, 0.0, 0.0, 0.0, 0.0, 0.0, 0.0, 0.0, 0.0, 0.0, 0.0, 0.0, 0.0, 0.0, 0.0, 0.0, 0.0, 0.0, 0.0, 0.0, 0.0, 0.0, 0.0, 0.0, 0.0, 0.0, 0.0, 0.0, 0.0, 0.0, 0.0, 0.0, 0.0, 0.0, 0.0, 0.0, 0.0, 0.0, 0.0, 0.0, 0.0, 0.0, 0.0, 0.0, 0.0, 0.0, 0.0, 0.0, 0.0, 0.0, 0.0, 0.0, 0.0, 0.0, 0.0, 0.0, 0.0, 0.0, 0.0, 0.0, 0.0, 0.0, 0.0, 0.0, 0.0, 0.0, 0.0, 0.0, 0.0, 0.0, 0.0, 0.0, 0.0, 0.0, 0.0, 0.0, 0.0, 0.0, 0.0, 0.0, 0.0, 0.0, 0.0, 0.0, 0.0, 0.0, 0.0, 0.0, 0.0, 0.0, 0.0, 0.0, 0.0, 0.0, 0.0, 0.0, 0.0, 0.0, 0.0, 0.0, 0.0, 0.0, 0.0, 0.0, 0.0, 0.0, 0.0, 0.0, 0.0, 0.0, 0.0, 0.0, 0.0, 0.0, 0.0, 0.0, 0.0, 0.0, 0.0, 0.0, 0.0, 0.0, 0.0, 0.0, 0.0, 0.0, 0.0, 0.0, 0.0, 0.0, 0.0, 0.0, 0.0, 0.0, 0.0, 0.0, 0.0, 0.0, 0.0, 0.0, 0.0, 0.0, 0.0, 0.0, 0.0, 0.0, 0.0, 0.0, 0.0, 0.0, 0.0, 0.0, 0.0, 0.0, 0.0, 0.0, 0.0, 0.0, 0.0, 0.0, 0.0, 0.0, 0.0, 0.0, 0.0, 0.0, 0.0, 0.0, 0.0, 0.0, 0.0, 0.0, 0.0, 0.0, 0.0, 0.0, 0.0, 0.0, 0.0, 0.0, 0.0, 0.0, 0.0, 0.0, 0.0, 0.0, 0.0, 0.0, 0.0, 0.0, 0.0, 0.0, 0.0, 0.0, 0.0, 0.0, 0.0, 0.0, 0.0, 0.0, 0.0, 0.0, 0.0, 0.0, 0.0, 0.0, 0.0, 0.0, 0.0, 0.0, 0.0, 0.0, 0.0, 0.0, 0.0, 0.0, 0.0, 0.0, 0.0, 0.0, 0.0, 0.0, 0.0, 0.0, 0.0, 0.0, 0.0, 0.0, 0.0, 0.0, 0.0, 0.0, 0.0, 0.0, 0.0, 0.0, 0.0, 0.0, 0.0, 0.0, 0.0, 0.0, 0.0, 0.0, 0.0, 0.0, 0.0, 0.0, 0.0, 0.0, 0.0, 0.0, 0.0, 0.0, 0.0, 0.0, 0.0, 0.0, 0.0, 0.0, 0.0, 0.0, 0.0])
_ca = me_cube_001.color_attributes.new('Col', 'BYTE_COLOR', 'CORNER')
_ca.data.foreach_set('color', [1.0, 1.0, 1.0, 1.0, 1.0, 1.0, 1.0, 1.0, 1.0, 1.0, 1.0, 1.0, 1.0, 1.0, 1.0, 1.0, 1.0, 1.0, 1.0, 1.0, 1.0, 1.0, 1.0, 1.0, 1.0, 1.0, 1.0, 1.0, 1.0, 1.0, 1.0, 1.0, 1.0, 1.0, 1.0, 1.0, 1.0, 1.0, 1.0, 1.0, 1.0, 1.0, 1.0, 1.0, 1.0, 1.0, 1.0, 1.0, 1.0, 1.0, 1.0, 1.0, 1.0, 1.0, 1.0, 1.0, 1.0, 1.0, 1.0, 1.0, 1.0, 1.0, 1.0, 1.0, 1.0, 1.0, 1.0, 1.0, 1.0, 1.0, 1.0, 1.0, 1.0, 1.0, 1.0, 1.0, 1.0, 1.0, 1.0, 1.0, 1.0, 1.0, 1.0, 1.0, 1.0, 1.0, 1.0, 1.0, 1.0, 1.0, 1.0, 1.0, 1.0, 1.0, 1.0, 1.0, 1.0, 1.0, 1.0, 1.0, 1.0, 1.0, 1.0, 1.0, 1.0, 1.0, 1.0, 1.0, 1.0, 1.0, 1.0, 1.0, 1.0, 1.0, 1.0, 1.0, 1.0, 1.0, 1.0, 1.0, 1.0, 1.0, 1.0, 1.0, 1.0, 1.0, 1.0, 1.0, 1.0, 1.0, 1.0, 1.0, 1.0, 1.0, 1.0, 1.0, 1.0, 1.0, 1.0, 1.0, 1.0, 1.0, 1.0, 1.0, 1.0, 1.0, 1.0, 1.0, 1.0, 1.0, 1.0, 1.0, 1.0, 1.0, 1.0, 1.0, 1.0, 1.0, 1.0, 1.0, 1.0, 1.0, 1.0, 1.0, 1.0, 1.0, 1.0, 1.0, 1.0, 1.0, 1.0, 1.0, 1.0, 1.0, 1.0, 1.0, 1.0, 1.0, 1.0, 1.0, 1.0, 1.0, 1.0, 1.0, 1.0, 1.0, 1.0, 1.0, 1.0, 1.0, 1.0, 1.0, 1.0, 1.0, 1.0, 1.0, 1.0, 1.0, 1.0, 1.0, 1.0, 1.0, 1.0, 1.0, 1.0, 1.0, 1.0, 1.0, 1.0, 1.0, 1.0, 1.0, 1.0, 1.0, 1.0, 1.0, 1.0, 1.0, 1.0, 1.0, 1.0, 1.0, 1.0, 1.0, 1.0, 1.0, 1.0, 1.0, 1.0, 1.0, 1.0, 1.0, 1.0, 1.0, 1.0, 1.0, 1.0, 1.0, 1.0, 1.0, 1.0, 1.0, 1.0, 1.0, 1.0, 1.0, 1.0, 1.0, 1.0, 1.0, 1.0, 1.0, 1.0, 1.0, 1.0, 1.0, 1.0, 1.0, 1.0, 1.0, 1.0, 1.0, 1.0, 1.0, 1.0, 1.0, 1.0, 1.0, 1.0, 1.0, 1.0, 1.0, 1.0, 1.0, 1.0, 1.0, 1.0, 1.0, 1.0, 1.0, 1.0, 1.0, 1.0, 1.0, 1.0, 1.0, 1.0, 1.0, 1.0, 1.0, 1.0, 1.0, 1.0, 1.0, 1.0, 1.0, 1.0, 1.0, 1.0, 1.0, 1.0, 1.0, 1.0, 1.0, 1.0, 1.0, 1.0, 1.0, 1.0, 1.0, 1.0, 1.0, 1.0, 1.0, 1.0, 1.0, 1.0, 1.0, 1.0, 1.0, 1.0, 1.0, 1.0, 1.0, 1.0, 1.0, 1.0, 1.0, 1.0, 1.0, 1.0, 1.0, 1.0, 1.0, 1.0, 1.0, 1.0, 1.0, 1.0, 1.0, 1.0, 1.0, 1.0, 1.0, 1.0, 1.0, 1.0, 1.0, 1.0, 1.0, 1.0, 1.0, 1.0, 1.0, 1.0, 1.0, 1.0, 1.0, 1.0, 1.0, 1.0, 1.0, 1.0, 1.0, 1.0, 1.0, 1.0, 1.0, 1.0, 1.0, 1.0, 1.0, 1.0, 1.0, 1.0, 1.0, 1.0, 1.0, 1.0, 1.0, 1.0, 1.0, 1.0, 1.0, 1.0, 1.0, 1.0, 1.0, 1.0, 1.0, 1.0, 1.0, 1.0, 1.0, 1.0, 1.0, 1.0, 1.0, 1.0, 1.0, 1.0, 1.0, 1.0, 1.0, 1.0, 1.0, 1.0, 1.0, 1.0, 1.0, 1.0, 1.0, 1.0, 1.0, 1.0, 1.0, 1.0, 1.0, 1.0, 1.0, 1.0, 1.0, 1.0, 1.0, 1.0, 1.0, 1.0, 1.0, 1.0, 1.0, 1.0, 1.0, 1.0, 1.0, 1.0, 1.0, 1.0, 1.0, 1.0, 1.0, 1.0, 1.0, 1.0, 1.0, 1.0, 1.0, 1.0, 1.0, 1.0, 1.0, 1.0, 1.0, 1.0, 1.0, 1.0, 1.0, 1.0, 1.0, 1.0, 1.0, 1.0, 1.0, 1.0, 1.0, 1.0, 1.0, 1.0, 1.0, 1.0, 1.0, 1.0, 1.0, 1.0, 1.0, 1.0, 1.0, 1.0, 1.0, 1.0, 1.0, 1.0, 1.0, 1.0, 1.0, 1.0, 1.0, 1.0, 1.0, 1.0, 1.0, 1.0, 1.0, 1.0, 1.0, 1.0, 1.0, 1.0, 1.0, 1.0, 1.0, 1.0, 1.0, 1.0, 1.0, 1.0, 1.0, 1.0, 1.0, 1.0, 1.0, 1.0, 1.0, 1.0, 1.0, 1.0, 1.0, 1.0, 1.0, 1.0, 1.0, 1.0, 1.0, 1.0, 1.0, 1.0, 1.0, 1.0, 1.0, 1.0, 1.0, 1.0, 1.0, 1.0, 1.0, 1.0, 1.0, 1.0, 1.0, 1.0, 1.0, 1.0, 1.0, 1.0, 1.0, 1.0, 1.0, 1.0, 1.0, 1.0, 1.0, 1.0, 1.0, 1.0, 1.0, 1.0, 1.0, 1.0, 1.0, 1.0, 1.0, 1.0, 1.0, 1.0, 1.0, 1.0, 1.0, 1.0, 1.0, 1.0, 1.0, 1.0, 1.0, 1.0, 1.0, 1.0, 1.0, 1.0, 1.0, 1.0, 1.0, 1.0, 1.0, 1.0, 1.0, 1.0, 1.0, 1.0, 1.0, 1.0, 1.0, 1.0, 1.0, 1.0, 1.0, 1.0, 1.0, 1.0, 1.0, 1.0, 1.0, 1.0, 1.0, 1.0, 1.0, 1.0, 1.0, 1.0, 1.0, 1.0, 1.0, 1.0, 1.0, 1.0, 1.0, 1.0, 1.0, 1.0, 1.0, 1.0, 1.0, 1.0, 1.0, 1.0, 1.0, 1.0, 1.0, 1.0, 1.0, 1.0, 1.0, 1.0, 1.0, 1.0, 1.0, 1.0, 1.0, 1.0, 1.0, 1.0, 1.0, 1.0, 1.0, 1.0, 1.0, 1.0, 1.0, 1.0, 1.0, 1.0, 1.0, 1.0, 1.0, 1.0, 1.0, 1.0, 1.0, 1.0, 1.0, 1.0, 1.0, 1.0, 1.0, 1.0, 1.0, 1.0, 1.0, 1.0, 1.0, 1.0, 1.0, 1.0, 1.0, 1.0, 1.0, 1.0, 1.0, 1.0, 1.0, 1.0, 1.0, 1.0, 1.0, 1.0, 1.0, 1.0, 1.0, 1.0, 1.0, 1.0, 1.0, 1.0, 1.0, 1.0, 1.0, 1.0, 1.0, 1.0, 1.0, 1.0, 1.0, 1.0, 1.0, 1.0, 1.0, 1.0, 1.0, 1.0, 1.0, 1.0, 1.0, 1.0, 1.0, 1.0, 1.0, 1.0, 1.0, 1.0, 1.0, 1.0, 1.0, 1.0, 1.0, 1.0, 1.0, 1.0, 1.0, 1.0, 1.0, 1.0, 1.0, 1.0, 1.0, 1.0, 1.0, 1.0, 1.0, 1.0, 1.0, 1.0, 1.0, 1.0, 1.0, 1.0, 1.0, 1.0, 1.0, 1.0, 1.0, 1.0, 1.0, 1.0, 1.0, 1.0, 1.0, 1.0, 1.0, 1.0, 1.0, 1.0, 1.0, 1.0, 1.0, 1.0, 1.0, 1.0, 1.0, 1.0, 1.0, 1.0, 1.0, 1.0, 1.0, 1.0, 1.0, 1.0, 1.0, 1.0, 1.0, 1.0, 1.0, 1.0, 1.0, 1.0, 1.0, 1.0, 1.0, 1.0, 1.0, 1.0, 1.0, 1.0, 1.0, 1.0, 1.0, 1.0, 1.0, 1.0, 1.0, 1.0, 1.0, 1.0, 1.0, 1.0, 1.0, 1.0, 1.0, 1.0, 1.0, 1.0, 1.0, 1.0, 1.0, 1.0, 1.0, 1.0, 1.0, 1.0, 1.0, 1.0, 1.0, 1.0, 1.0, 1.0, 1.0, 1.0, 1.0, 1.0, 1.0, 1.0, 1.0, 1.0, 1.0, 1.0, 1.0, 1.0, 1.0, 1.0, 1.0, 1.0, 1.0, 1.0, 1.0, 1.0, 1.0, 1.0, 1.0, 1.0, 1.0, 1.0, 1.0, 1.0, 1.0, 1.0, 1.0, 1.0, 1.0, 1.0, 1.0, 1.0, 1.0, 1.0, 1.0, 1.0, 1.0, 1.0, 1.0, 1.0, 1.0, 1.0, 1.0, 1.0, 1.0, 1.0, 1.0, 1.0, 1.0, 1.0, 1.0, 1.0, 1.0, 1.0, 1.0, 1.0, 1.0, 1.0, 1.0, 1.0, 1.0, 1.0, 1.0, 1.0, 1.0, 1.0, 1.0, 1.0, 1.0, 1.0, 1.0, 1.0, 1.0, 1.0, 1.0, 1.0, 1.0, 1.0, 1.0, 1.0, 1.0, 1.0, 1.0, 1.0, 1.0, 1.0, 1.0, 1.0, 1.0, 1.0, 1.0, 1.0, 1.0, 1.0, 1.0, 1.0, 1.0, 1.0, 1.0, 1.0, 1.0, 1.0, 1.0, 1.0, 1.0, 1.0, 1.0, 1.0, 1.0, 1.0, 1.0, 1.0, 1.0, 1.0, 1.0, 1.0, 1.0, 1.0, 1.0, 1.0, 1.0, 1.0, 1.0, 1.0, 1.0, 1.0, 1.0, 1.0, 1.0, 1.0, 1.0, 1.0, 1.0, 1.0, 1.0, 1.0, 1.0, 1.0, 1.0, 1.0, 1.0, 1.0, 1.0, 1.0, 1.0, 1.0, 1.0, 1.0, 1.0, 1.0, 1.0, 1.0, 1.0, 1.0, 1.0, 1.0, 1.0, 1.0, 1.0, 1.0, 1.0, 1.0, 1.0, 1.0, 1.0, 1.0, 1.0, 1.0, 1.0, 1.0, 1.0, 1.0, 1.0, 1.0, 1.0, 1.0, 1.0, 1.0, 1.0, 1.0, 1.0, 1.0, 1.0, 1.0, 1.0, 1.0, 1.0, 1.0, 1.0, 1.0, 1.0, 1.0, 1.0, 1.0, 1.0, 1.0, 1.0, 1.0, 1.0, 1.0, 1.0, 1.0, 1.0, 1.0, 1.0, 1.0, 1.0, 1.0, 1.0, 1.0, 1.0, 1.0, 1.0, 1.0, 1.0, 1.0, 1.0, 1.0, 1.0, 1.0, 1.0, 1.0, 1.0, 1.0, 1.0, 1.0, 1.0, 1.0, 1.0, 1.0, 1.0, 1.0, 1.0, 1.0, 1.0, 1.0, 1.0, 1.0, 1.0, 1.0, 1.0, 1.0, 1.0, 1.0, 1.0, 1.0, 1.0, 1.0, 1.0, 1.0, 1.0, 1.0, 1.0, 1.0, 1.0, 1.0, 1.0, 1.0, 1.0, 1.0, 1.0, 1.0, 1.0, 1.0, 1.0, 1.0, 1.0, 1.0, 1.0, 1.0, 1.0, 1.0, 1.0, 1.0, 1.0, 1.0, 1.0, 1.0, 1.0, 1.0, 1.0, 1.0, 1.0, 1.0, 1.0, 1.0, 1.0, 1.0, 1.0, 1.0, 1.0, 1.0, 1.0, 1.0, 1.0, 1.0, 1.0, 1.0, 1.0, 1.0, 1.0, 1.0, 1.0, 1.0, 1.0, 1.0, 1.0, 1.0, 1.0, 1.0, 1.0, 1.0, 1.0, 1.0, 1.0, 1.0, 1.0, 1.0, 1.0, 1.0, 1.0, 1.0, 1.0, 1.0, 1.0, 1.0, 1.0, 1.0, 1.0, 1.0, 1.0, 1.0, 1.0, 1.0, 1.0, 1.0, 1.0, 1.0, 1.0, 1.0, 1.0, 1.0, 1.0, 1.0, 1.0, 1.0, 1.0, 1.0, 1.0, 1.0, 1.0, 1.0, 1.0, 1.0, 1.0, 1.0, 1.0, 1.0, 1.0, 1.0, 1.0, 1.0, 1.0, 1.0, 1.0, 1.0, 1.0, 1.0, 1.0, 1.0, 1.0, 1.0, 1.0, 1.0, 1.0, 1.0, 1.0, 1.0, 1.0, 1.0, 1.0, 1.0, 1.0, 1.0, 1.0, 1.0, 1.0, 1.0, 1.0, 1.0, 1.0, 1.0, 1.0, 1.0, 1.0, 1.0, 1.0, 1.0, 1.0, 1.0, 1.0, 1.0, 1.0, 1.0, 1.0, 1.0, 1.0, 1.0, 1.0, 1.0, 1.0, 1.0, 1.0, 1.0, 1.0, 1.0, 1.0, 1.0, 1.0, 1.0, 1.0, 1.0, 1.0, 1.0, 1.0, 1.0, 1.0, 1.0, 1.0, 1.0, 1.0, 1.0, 1.0, 1.0, 1.0, 1.0, 1.0, 1.0, 1.0, 1.0, 1.0, 1.0, 1.0, 1.0, 1.0, 1.0, 1.0, 1.0, 1.0, 1.0, 1.0, 1.0, 1.0, 1.0, 1.0, 1.0, 1.0, 1.0, 1.0, 1.0, 1.0, 1.0, 1.0, 1.0, 1.0, 1.0, 1.0, 1.0, 1.0, 1.0, 1.0, 1.0, 1.0, 1.0, 1.0, 1.0, 1.0, 1.0, 1.0, 1.0, 1.0, 1.0, 1.0, 1.0, 1.0, 1.0, 1.0, 1.0, 1.0, 1.0, 1.0, 1.0, 1.0, 1.0, 1.0, 1.0, 1.0, 1.0, 1.0, 1.0, 1.0, 1.0, 1.0, 1.0, 1.0, 1.0, 1.0, 1.0, 1.0, 1.0, 1.0, 1.0, 1.0, 1.0, 1.0, 1.0, 1.0, 1.0, 1.0, 1.0, 1.0, 1.0, 1.0, 1.0, 1.0, 1.0, 1.0, 1.0, 1.0, 1.0, 1.0, 1.0, 1.0, 1.0, 1.0, 1.0, 1.0, 1.0, 1.0, 1.0, 1.0, 1.0, 1.0, 1.0, 1.0, 1.0, 1.0, 1.0, 1.0, 1.0, 1.0, 1.0, 1.0, 1.0, 1.0, 1.0, 1.0, 1.0, 1.0, 1.0, 1.0, 1.0, 1.0, 1.0, 1.0, 1.0, 1.0, 1.0, 1.0, 1.0, 1.0, 1.0, 1.0, 1.0, 1.0, 1.0, 1.0, 1.0, 1.0, 1.0, 1.0, 1.0, 1.0, 1.0, 1.0, 1.0, 1.0, 1.0, 1.0, 1.0, 1.0, 1.0, 1.0, 1.0, 1.0, 1.0, 1.0, 1.0, 1.0, 1.0, 1.0, 1.0, 1.0, 1.0, 1.0, 1.0, 1.0, 1.0, 1.0, 1.0, 1.0, 1.0, 1.0, 1.0, 1.0, 1.0, 1.0, 1.0, 1.0, 1.0, 1.0, 1.0, 1.0, 1.0, 1.0, 1.0, 1.0, 1.0, 1.0, 1.0, 1.0, 1.0, 1.0, 1.0, 1.0, 1.0, 1.0, 1.0, 1.0, 1.0, 1.0, 1.0, 1.0, 1.0, 1.0, 1.0, 1.0, 1.0, 1.0, 1.0, 1.0, 1.0, 1.0, 1.0, 1.0, 1.0, 1.0, 1.0, 1.0, 1.0, 1.0, 1.0, 1.0, 1.0, 1.0, 1.0, 1.0, 1.0, 1.0, 1.0, 1.0, 1.0, 1.0, 1.0, 1.0, 1.0, 1.0, 1.0, 1.0, 1.0, 1.0, 1.0, 1.0, 1.0, 1.0, 1.0, 1.0, 1.0, 1.0, 1.0, 1.0, 1.0, 1.0, 1.0, 1.0, 1.0, 1.0, 1.0, 1.0, 1.0, 1.0, 1.0, 1.0, 1.0, 1.0, 1.0, 1.0, 1.0, 1.0, 1.0, 1.0, 1.0, 1.0, 1.0, 1.0, 1.0, 1.0, 1.0, 1.0, 1.0, 1.0, 1.0, 1.0, 1.0, 1.0, 1.0, 1.0, 1.0, 1.0, 1.0, 1.0, 1.0, 1.0, 1.0, 1.0, 1.0, 1.0, 1.0, 1.0, 1.0, 1.0, 1.0, 1.0, 1.0, 1.0, 1.0, 1.0, 1.0, 1.0, 1.0, 1.0, 1.0, 1.0, 1.0, 1.0, 1.0, 1.0, 1.0, 1.0, 1.0, 1.0, 1.0, 1.0, 1.0, 1.0, 1.0, 1.0, 1.0, 1.0, 1.0, 1.0, 1.0, 1.0, 1.0, 1.0, 1.0, 1.0, 1.0, 1.0, 1.0, 1.0, 1.0, 1.0, 1.0, 1.0, 1.0, 1.0, 1.0, 1.0, 1.0, 1.0, 1.0, 1.0, 1.0, 1.0, 1.0, 1.0, 1.0, 1.0, 1.0, 1.0, 1.0, 1.0, 1.0, 1.0, 1.0, 1.0, 1.0, 1.0, 1.0, 1.0, 1.0, 1.0, 1.0, 1.0, 1.0, 1.0, 1.0, 1.0, 1.0, 1.0, 1.0, 1.0, 1.0, 1.0, 1.0, 1.0, 1.0, 1.0, 1.0, 1.0, 1.0, 1.0, 1.0, 1.0, 1.0, 1.0, 1.0, 1.0, 1.0, 1.0, 1.0, 1.0, 1.0, 1.0, 1.0, 1.0, 1.0, 1.0, 1.0, 1.0, 1.0, 1.0, 1.0, 1.0, 1.0, 1.0, 1.0, 1.0, 1.0, 1.0, 1.0, 1.0, 1.0, 1.0, 1.0, 1.0, 1.0, 1.0, 1.0, 1.0, 1.0, 1.0, 1.0, 1.0, 1.0, 1.0, 1.0, 1.0, 1.0, 1.0, 1.0, 1.0, 1.0, 1.0, 1.0, 1.0, 1.0, 1.0, 1.0, 1.0, 1.0, 1.0, 1.0, 1.0, 1.0, 1.0, 1.0, 1.0, 1.0, 1.0, 1.0, 1.0, 1.0, 1.0, 1.0, 1.0, 1.0, 1.0, 1.0, 1.0, 1.0, 1.0, 1.0, 1.0, 1.0, 1.0, 1.0, 1.0, 1.0, 1.0, 1.0, 1.0, 1.0, 1.0, 1.0, 1.0, 1.0, 1.0, 1.0, 1.0, 1.0, 1.0, 1.0, 1.0, 1.0, 1.0, 1.0, 1.0, 1.0, 1.0, 1.0, 1.0, 1.0, 1.0, 1.0, 1.0, 1.0, 1.0, 1.0, 1.0, 1.0, 1.0, 1.0, 1.0, 1.0, 1.0, 1.0, 1.0, 1.0, 1.0, 1.0, 1.0, 1.0, 1.0, 1.0, 1.0, 1.0, 1.0, 1.0, 1.0, 1.0, 1.0, 1.0, 1.0, 1.0, 1.0, 1.0, 1.0, 1.0, 1.0, 1.0, 1.0, 1.0, 1.0, 1.0, 1.0, 1.0, 1.0, 1.0, 1.0, 1.0, 1.0, 1.0, 1.0, 1.0, 1.0, 1.0, 1.0, 1.0, 1.0, 1.0, 1.0, 1.0, 1.0, 1.0, 1.0, 1.0, 1.0, 1.0, 1.0, 1.0, 1.0, 1.0, 1.0, 1.0, 1.0, 1.0, 1.0, 1.0, 1.0, 1.0, 1.0, 1.0, 1.0, 1.0, 1.0, 1.0, 1.0, 1.0, 1.0, 1.0, 1.0, 1.0, 1.0, 1.0, 1.0, 1.0, 1.0, 1.0, 1.0, 1.0, 1.0, 1.0, 1.0, 1.0, 1.0, 1.0, 1.0, 1.0, 1.0, 1.0, 1.0, 1.0, 1.0, 1.0, 1.0, 1.0, 1.0, 1.0, 1.0, 1.0, 1.0, 1.0, 1.0, 1.0, 1.0, 1.0, 1.0, 1.0, 1.0, 1.0, 1.0, 1.0, 1.0, 1.0, 1.0, 1.0, 1.0, 1.0, 1.0, 1.0, 1.0, 1.0, 1.0, 1.0, 1.0, 1.0, 1.0, 1.0, 1.0, 1.0, 1.0, 1.0, 1.0, 1.0, 1.0, 1.0, 1.0, 1.0, 1.0, 1.0, 1.0, 1.0, 1.0, 1.0, 1.0, 1.0, 1.0, 1.0, 1.0, 1.0, 1.0, 1.0, 1.0, 1.0, 1.0, 1.0, 1.0, 1.0, 1.0, 1.0, 1.0, 1.0, 1.0, 1.0, 1.0, 1.0, 1.0, 1.0, 1.0, 1.0, 1.0, 1.0, 1.0, 1.0, 1.0, 1.0, 1.0, 1.0, 1.0, 1.0, 1.0, 1.0, 1.0, 1.0, 1.0, 1.0, 1.0, 1.0, 1.0, 1.0, 1.0, 1.0, 1.0, 1.0, 1.0, 1.0, 1.0, 1.0, 1.0, 1.0, 1.0, 1.0, 1.0, 1.0, 1.0, 1.0, 1.0, 1.0, 1.0, 1.0, 1.0, 1.0, 1.0, 1.0, 1.0, 1.0, 1.0, 1.0, 1.0, 1.0, 1.0, 1.0, 1.0, 1.0, 1.0, 1.0, 1.0, 1.0, 1.0, 1.0, 1.0, 1.0, 1.0, 1.0, 1.0, 1.0, 1.0, 1.0, 1.0, 1.0, 1.0, 1.0, 1.0, 1.0, 1.0, 1.0, 1.0, 1.0, 1.0, 1.0, 1.0, 1.0, 1.0, 1.0, 1.0, 1.0, 1.0, 1.0, 1.0, 1.0, 1.0, 1.0, 1.0, 1.0, 1.0, 1.0, 1.0, 1.0, 1.0, 1.0, 1.0, 1.0, 1.0, 1.0, 1.0, 1.0, 1.0, 1.0, 1.0, 1.0, 1.0, 1.0, 1.0, 1.0, 1.0, 1.0, 1.0, 1.0, 1.0, 1.0, 1.0, 1.0, 1.0, 1.0, 1.0, 1.0, 1.0, 1.0, 1.0, 1.0, 1.0, 1.0, 1.0, 1.0, 1.0, 1.0, 1.0, 1.0, 1.0, 1.0, 1.0, 1.0, 1.0, 1.0, 1.0, 1.0, 1.0, 1.0, 1.0, 1.0, 1.0, 1.0, 1.0, 1.0, 1.0, 1.0, 1.0, 1.0, 1.0, 1.0, 1.0, 1.0, 1.0, 1.0, 1.0, 1.0, 1.0, 1.0, 1.0, 1.0, 1.0, 1.0, 1.0, 1.0, 1.0, 1.0, 1.0, 1.0, 1.0, 1.0, 1.0, 1.0, 1.0, 1.0, 1.0, 1.0, 1.0, 1.0, 1.0, 1.0, 1.0, 1.0, 1.0, 1.0, 1.0, 1.0, 1.0, 1.0, 1.0, 1.0, 1.0, 1.0, 1.0, 1.0, 1.0, 1.0, 1.0, 1.0, 1.0, 1.0, 1.0, 1.0, 1.0, 1.0, 1.0, 1.0, 1.0, 1.0, 1.0, 1.0, 1.0, 1.0, 1.0, 1.0, 1.0, 1.0, 1.0, 1.0, 1.0, 1.0, 1.0, 1.0, 1.0, 1.0, 1.0, 1.0, 1.0, 1.0, 1.0, 1.0, 1.0, 1.0, 1.0, 1.0, 1.0, 1.0, 1.0, 1.0, 1.0, 1.0, 1.0, 1.0, 1.0, 1.0, 1.0, 1.0, 1.0, 1.0, 1.0, 1.0, 1.0, 1.0, 1.0, 1.0, 1.0, 1.0, 1.0, 1.0, 1.0, 1.0, 1.0, 1.0, 1.0, 1.0, 1.0, 1.0, 1.0, 1.0, 1.0, 1.0, 1.0, 1.0, 1.0, 1.0, 1.0, 1.0, 1.0, 1.0, 1.0, 1.0, 1.0, 1.0, 1.0, 1.0, 1.0, 1.0, 1.0, 1.0, 1.0, 1.0, 1.0, 1.0, 1.0, 1.0, 1.0, 1.0, 1.0, 1.0, 1.0, 1.0, 1.0, 1.0, 1.0, 1.0, 1.0, 1.0, 1.0, 1.0, 1.0, 1.0, 1.0, 1.0, 1.0, 1.0, 1.0, 1.0, 1.0, 1.0, 1.0, 1.0, 1.0, 1.0, 1.0, 1.0, 1.0, 1.0, 1.0, 1.0, 1.0, 1.0, 1.0, 1.0, 1.0, 1.0, 1.0, 1.0, 1.0, 1.0, 1.0, 1.0, 1.0, 1.0, 1.0, 1.0, 1.0, 1.0, 1.0, 1.0, 1.0, 1.0, 1.0, 1.0, 1.0, 1.0, 1.0, 1.0, 1.0, 1.0, 1.0, 1.0, 1.0, 1.0, 1.0, 1.0, 1.0, 1.0, 1.0, 1.0, 1.0, 1.0, 1.0, 1.0, 1.0, 1.0, 1.0, 1.0, 1.0, 1.0, 1.0, 1.0, 1.0, 1.0, 1.0, 1.0, 1.0, 1.0, 1.0, 1.0, 1.0, 1.0, 1.0, 1.0, 1.0, 1.0, 1.0, 1.0, 1.0, 1.0, 1.0, 1.0, 1.0, 1.0, 1.0, 1.0, 1.0, 1.0, 1.0, 1.0, 1.0, 1.0, 1.0, 1.0, 1.0, 1.0, 1.0, 1.0, 1.0, 1.0, 1.0, 1.0, 1.0, 1.0, 1.0, 1.0, 1.0, 1.0, 1.0, 1.0, 1.0, 1.0, 1.0, 1.0, 1.0, 1.0, 1.0, 1.0, 1.0, 1.0, 1.0, 1.0, 1.0, 1.0, 1.0, 1.0, 1.0, 1.0, 1.0, 1.0, 1.0, 1.0, 1.0, 1.0, 1.0, 1.0, 1.0, 1.0, 1.0, 1.0, 1.0, 1.0, 1.0, 1.0, 1.0, 1.0, 1.0, 1.0, 1.0, 1.0, 1.0, 1.0, 1.0, 1.0, 1.0, 1.0, 1.0, 1.0, 1.0, 1.0, 1.0, 1.0, 1.0, 1.0, 1.0, 1.0, 1.0, 1.0, 1.0, 1.0, 1.0, 1.0, 1.0, 1.0, 1.0, 1.0, 1.0, 1.0, 1.0, 1.0, 1.0, 1.0, 1.0, 1.0, 1.0, 1.0, 1.0, 1.0, 1.0, 1.0, 1.0, 1.0, 1.0, 1.0, 1.0, 1.0, 1.0, 1.0, 1.0, 1.0, 1.0, 1.0, 1.0, 1.0, 1.0, 1.0, 1.0, 1.0, 1.0, 1.0, 1.0, 1.0, 1.0, 1.0, 1.0, 1.0, 1.0, 1.0, 1.0, 1.0, 1.0, 1.0, 1.0, 1.0, 1.0, 1.0, 1.0, 1.0, 1.0, 1.0, 1.0, 1.0, 1.0, 1.0, 1.0, 1.0, 1.0, 1.0, 1.0, 1.0, 1.0, 1.0, 1.0, 1.0, 1.0, 1.0, 1.0, 1.0, 1.0, 1.0, 1.0, 1.0, 1.0, 1.0, 1.0, 1.0, 1.0, 1.0, 1.0, 1.0, 1.0, 1.0, 1.0, 1.0, 1.0, 1.0, 1.0, 1.0, 1.0, 1.0, 1.0, 1.0, 1.0, 1.0, 1.0, 1.0, 1.0, 1.0, 1.0, 1.0, 1.0, 1.0, 1.0, 1.0, 1.0, 1.0, 1.0, 1.0, 1.0, 1.0, 1.0, 1.0, 1.0, 1.0, 1.0, 1.0, 1.0, 1.0, 1.0, 1.0, 1.0, 1.0, 1.0, 1.0, 1.0, 1.0, 1.0, 1.0, 1.0, 1.0, 1.0, 1.0, 1.0, 1.0, 1.0, 1.0, 1.0, 1.0, 1.0, 1.0, 1.0, 1.0, 1.0, 1.0, 1.0, 1.0, 1.0, 1.0, 1.0, 1.0, 1.0, 1.0, 1.0, 1.0, 1.0, 1.0, 1.0, 1.0, 1.0, 1.0, 1.0, 1.0, 1.0, 1.0, 1.0, 1.0, 1.0, 1.0, 1.0, 1.0, 1.0, 1.0, 1.0, 1.0, 1.0, 1.0, 1.0, 1.0, 1.0, 1.0, 1.0, 1.0, 1.0, 1.0, 1.0, 1.0, 1.0, 1.0, 1.0, 1.0, 1.0, 1.0, 1.0, 1.0, 1.0, 1.0, 1.0, 1.0, 1.0, 1.0, 1.0, 1.0, 1.0, 1.0, 1.0, 1.0, 1.0, 1.0, 1.0, 1.0, 1.0, 1.0, 1.0, 1.0, 1.0, 1.0, 1.0, 1.0, 1.0, 1.0, 1.0, 1.0, 1.0, 1.0, 1.0, 1.0, 1.0, 1.0, 1.0, 1.0, 1.0, 1.0, 1.0, 1.0, 1.0, 1.0, 1.0, 1.0, 1.0, 1.0, 1.0, 1.0, 1.0, 1.0, 1.0, 1.0, 1.0, 1.0, 1.0, 1.0, 1.0, 1.0, 1.0, 1.0, 1.0, 1.0, 1.0, 1.0, 1.0, 1.0, 1.0, 1.0, 1.0, 1.0, 1.0, 1.0, 1.0, 1.0, 1.0, 1.0, 1.0, 1.0, 1.0, 1.0, 1.0, 1.0, 1.0, 1.0, 1.0, 1.0, 1.0, 1.0, 1.0, 1.0, 1.0, 1.0, 1.0, 1.0, 1.0, 1.0, 1.0, 1.0, 1.0, 1.0, 1.0, 1.0, 1.0, 1.0, 1.0, 1.0, 1.0, 1.0, 1.0, 1.0, 1.0, 1.0, 1.0, 1.0, 1.0, 1.0, 1.0, 1.0, 1.0, 1.0, 1.0, 1.0, 1.0, 1.0, 1.0, 1.0, 1.0, 1.0, 1.0, 1.0, 1.0, 1.0, 1.0, 1.0, 1.0, 1.0, 1.0, 1.0, 1.0, 1.0, 1.0, 1.0, 1.0, 1.0, 1.0, 1.0, 1.0, 1.0, 1.0, 1.0, 1.0, 1.0, 1.0, 1.0, 1.0, 1.0, 1.0, 1.0, 1.0, 1.0, 1.0, 1.0, 1.0, 1.0, 1.0, 1.0, 1.0, 1.0, 1.0, 1.0, 1.0, 1.0, 1.0, 1.0, 1.0, 1.0, 1.0, 1.0, 1.0, 1.0, 1.0, 1.0, 1.0, 1.0, 1.0, 1.0, 1.0, 1.0, 1.0, 1.0, 1.0, 1.0, 1.0, 1.0, 1.0, 1.0, 1.0, 1.0, 1.0, 1.0, 1.0, 1.0, 1.0, 1.0, 1.0, 1.0, 1.0, 1.0, 1.0, 1.0, 1.0, 1.0, 1.0, 1.0, 1.0, 1.0, 1.0, 1.0, 1.0, 1.0, 1.0, 1.0, 1.0, 1.0, 1.0, 1.0, 1.0, 1.0, 1.0, 1.0, 1.0, 1.0, 1.0, 1.0, 1.0, 1.0, 1.0, 1.0, 1.0, 1.0, 1.0, 1.0, 1.0, 1.0, 1.0, 1.0, 1.0, 1.0, 1.0, 1.0, 1.0, 1.0, 1.0, 1.0, 1.0, 1.0, 1.0, 1.0, 1.0, 1.0, 1.0, 1.0, 1.0, 1.0, 1.0, 1.0, 1.0, 1.0, 1.0, 1.0, 1.0, 1.0, 1.0, 1.0, 1.0, 1.0, 1.0, 1.0, 1.0, 1.0, 1.0, 1.0, 1.0, 1.0, 1.0, 1.0, 1.0, 1.0, 1.0, 1.0, 1.0, 1.0, 1.0, 1.0, 1.0, 1.0, 1.0, 1.0, 1.0, 1.0, 1.0, 1.0, 1.0, 1.0, 1.0, 1.0, 1.0, 1.0, 1.0, 1.0, 1.0, 1.0, 1.0, 1.0, 1.0, 1.0, 1.0, 1.0, 1.0, 1.0, 1.0, 1.0, 1.0, 1.0, 1.0, 1.0, 1.0, 1.0, 1.0, 1.0, 1.0, 1.0, 1.0, 1.0, 1.0, 1.0, 1.0, 1.0, 1.0, 1.0, 1.0, 1.0, 1.0, 1.0, 1.0, 1.0, 1.0, 1.0, 1.0, 1.0, 1.0, 1.0, 1.0, 1.0, 1.0, 1.0, 1.0, 1.0, 1.0, 1.0, 1.0, 1.0, 1.0, 1.0, 1.0, 1.0, 1.0, 1.0, 1.0, 1.0, 1.0, 1.0, 1.0, 1.0, 1.0, 1.0, 1.0, 1.0, 1.0, 1.0, 1.0, 1.0, 1.0, 1.0, 1.0, 1.0, 1.0, 1.0, 1.0, 1.0, 1.0, 1.0, 1.0, 1.0, 1.0, 1.0, 1.0, 1.0, 1.0, 1.0, 1.0, 1.0, 1.0, 1.0, 1.0, 1.0, 1.0, 1.0, 1.0, 1.0, 1.0, 1.0, 1.0, 1.0, 1.0, 1.0, 1.0, 1.0, 1.0, 1.0, 1.0, 1.0, 1.0, 1.0, 1.0, 1.0, 1.0, 1.0, 1.0, 1.0, 1.0, 1.0, 1.0, 1.0, 1.0, 1.0, 1.0, 1.0, 1.0, 1.0, 1.0, 1.0, 1.0, 1.0, 1.0, 1.0, 1.0, 1.0, 1.0, 1.0, 1.0, 1.0, 1.0, 1.0, 1.0, 1.0, 1.0, 1.0, 1.0, 1.0, 1.0, 1.0, 1.0, 1.0, 1.0, 1.0, 1.0, 1.0, 1.0, 1.0, 1.0, 1.0, 1.0, 1.0, 1.0, 1.0, 1.0, 1.0, 1.0, 1.0, 1.0, 1.0, 1.0, 1.0, 1.0, 1.0, 1.0, 1.0, 1.0, 1.0, 1.0, 1.0, 1.0, 1.0, 1.0, 1.0, 1.0, 1.0, 1.0, 1.0, 1.0, 1.0, 1.0, 1.0, 1.0, 1.0, 1.0, 1.0, 1.0, 1.0, 1.0, 1.0, 1.0, 1.0, 1.0, 1.0, 1.0, 1.0, 1.0, 1.0, 1.0, 1.0, 1.0, 1.0, 1.0, 1.0, 1.0, 1.0, 1.0, 1.0, 1.0, 1.0, 1.0, 1.0, 1.0, 1.0, 1.0, 1.0, 1.0, 1.0, 1.0, 1.0, 1.0, 1.0, 1.0, 1.0, 1.0, 1.0, 1.0, 1.0, 1.0, 1.0, 1.0, 1.0, 1.0, 1.0, 1.0, 1.0, 1.0, 1.0, 1.0, 1.0, 1.0, 1.0, 1.0, 1.0, 1.0, 1.0, 1.0, 1.0, 1.0, 1.0, 1.0, 1.0, 1.0, 1.0, 1.0, 1.0, 1.0, 1.0, 1.0, 1.0, 1.0, 1.0, 1.0, 1.0, 1.0, 1.0, 1.0, 1.0, 1.0, 1.0, 1.0, 1.0, 1.0, 1.0, 1.0, 1.0, 1.0, 1.0, 1.0, 1.0, 1.0, 1.0, 1.0, 1.0, 1.0, 1.0, 1.0, 1.0, 1.0, 1.0, 1.0, 1.0, 1.0, 1.0, 1.0, 1.0, 1.0, 1.0, 1.0, 1.0, 1.0, 1.0, 1.0, 1.0, 1.0, 1.0, 1.0, 1.0, 1.0, 1.0, 1.0, 1.0, 1.0, 1.0, 1.0, 1.0, 1.0, 1.0, 1.0, 1.0, 1.0, 1.0, 1.0, 1.0, 1.0, 1.0, 1.0, 1.0, 1.0, 1.0, 1.0, 1.0, 1.0, 1.0, 1.0, 1.0, 1.0, 1.0, 1.0, 1.0, 1.0, 1.0, 1.0, 1.0, 1.0, 1.0, 1.0, 1.0, 1.0, 1.0, 1.0, 1.0, 1.0, 1.0, 1.0, 1.0, 1.0, 1.0, 1.0, 1.0, 1.0, 1.0, 1.0, 1.0, 1.0, 1.0, 1.0, 1.0, 1.0, 1.0, 1.0, 1.0, 1.0, 1.0, 1.0, 1.0, 1.0, 1.0, 1.0, 1.0, 1.0, 1.0, 1.0, 1.0, 1.0, 1.0, 1.0, 1.0, 1.0, 1.0, 1.0, 1.0, 1.0, 1.0, 1.0, 1.0, 1.0, 1.0, 1.0, 1.0, 1.0, 1.0, 1.0, 1.0, 1.0, 1.0, 1.0, 1.0, 1.0, 1.0, 1.0, 1.0, 1.0, 1.0, 1.0, 1.0, 1.0, 1.0, 1.0, 1.0, 1.0, 1.0, 1.0, 1.0, 1.0, 1.0, 1.0, 1.0, 1.0, 1.0, 1.0, 1.0, 1.0, 1.0, 1.0, 1.0, 1.0, 1.0, 1.0, 1.0, 1.0, 1.0, 1.0, 1.0, 1.0, 1.0, 1.0, 1.0, 1.0, 1.0, 1.0, 1.0, 1.0, 1.0, 1.0, 1.0, 1.0, 1.0, 1.0, 1.0, 1.0, 1.0, 1.0, 1.0, 1.0, 1.0, 1.0, 1.0, 1.0, 1.0, 1.0, 1.0, 1.0, 1.0, 1.0, 1.0, 1.0, 1.0, 1.0, 1.0, 1.0, 1.0, 1.0, 1.0, 1.0, 1.0, 1.0, 1.0, 1.0, 1.0, 1.0, 1.0, 1.0, 1.0, 1.0, 1.0, 1.0, 1.0, 1.0, 1.0, 1.0, 1.0, 1.0, 1.0, 1.0, 1.0, 1.0, 1.0, 1.0, 1.0, 1.0, 1.0, 1.0, 1.0, 1.0, 1.0, 1.0, 1.0, 1.0, 1.0, 1.0, 1.0, 1.0, 1.0, 1.0, 1.0, 1.0, 1.0, 1.0, 1.0, 1.0, 1.0, 1.0, 1.0, 1.0, 1.0, 1.0, 1.0, 1.0, 1.0, 1.0, 1.0, 1.0, 1.0, 1.0, 1.0, 1.0, 1.0, 1.0, 1.0, 1.0, 1.0, 1.0, 1.0, 1.0, 1.0, 1.0, 1.0, 1.0, 1.0, 1.0, 1.0, 1.0, 1.0, 1.0, 1.0, 1.0, 1.0, 1.0, 1.0, 1.0, 1.0, 1.0, 1.0, 1.0, 1.0, 1.0, 1.0, 1.0, 1.0, 1.0, 1.0, 1.0, 1.0, 1.0, 1.0, 1.0, 1.0, 1.0, 1.0, 1.0, 1.0, 1.0, 1.0, 1.0, 1.0, 1.0, 1.0, 1.0, 1.0, 1.0, 1.0, 1.0, 1.0, 1.0, 1.0, 1.0, 1.0, 1.0, 1.0, 1.0, 1.0, 1.0, 1.0, 1.0, 1.0, 1.0, 1.0, 1.0, 1.0, 1.0, 1.0, 1.0, 1.0, 1.0, 1.0, 1.0, 1.0, 1.0, 1.0, 1.0, 1.0, 1.0, 1.0, 1.0, 1.0, 1.0, 1.0, 1.0, 1.0, 1.0, 1.0, 1.0, 1.0, 1.0, 1.0, 1.0, 1.0, 1.0, 1.0, 1.0, 1.0, 1.0, 1.0, 1.0, 1.0, 1.0, 1.0, 1.0, 1.0, 1.0, 1.0, 1.0, 1.0, 1.0, 1.0, 1.0, 1.0, 1.0, 1.0, 1.0, 1.0, 1.0, 1.0, 1.0, 1.0, 1.0, 1.0, 1.0, 1.0, 1.0, 1.0, 1.0, 1.0, 1.0, 1.0, 1.0, 1.0, 1.0, 1.0, 1.0, 1.0, 1.0, 1.0, 1.0, 1.0, 1.0, 1.0, 1.0, 1.0, 1.0, 1.0, 1.0, 1.0, 1.0, 1.0, 1.0, 1.0, 1.0, 1.0, 1.0, 1.0, 1.0, 1.0, 1.0, 1.0, 1.0, 1.0, 1.0, 1.0, 1.0, 1.0, 1.0, 1.0, 1.0, 1.0, 1.0, 1.0, 1.0, 1.0, 1.0, 1.0, 1.0, 1.0, 1.0, 1.0, 1.0, 1.0, 1.0, 1.0, 1.0, 1.0, 1.0, 1.0, 1.0, 1.0, 1.0, 1.0, 1.0, 1.0, 1.0, 1.0, 1.0, 1.0, 1.0, 1.0, 1.0, 1.0, 1.0, 1.0, 1.0, 1.0, 1.0, 1.0, 1.0, 1.0, 1.0, 1.0, 1.0, 1.0, 1.0, 1.0, 1.0, 1.0, 1.0, 1.0, 1.0, 1.0, 1.0, 1.0, 1.0, 1.0, 1.0, 1.0, 1.0, 1.0, 1.0, 1.0, 1.0, 1.0, 1.0, 1.0, 1.0, 1.0, 1.0, 1.0, 1.0, 1.0, 1.0, 1.0, 1.0, 1.0, 1.0, 1.0, 1.0, 1.0, 1.0, 1.0, 1.0, 1.0, 1.0, 1.0, 1.0, 1.0, 1.0, 1.0, 1.0, 1.0, 1.0, 1.0, 1.0, 1.0, 1.0, 1.0, 1.0, 1.0, 1.0, 1.0, 1.0, 1.0, 1.0, 1.0, 1.0, 1.0, 1.0, 1.0, 1.0, 1.0, 1.0, 1.0, 1.0, 1.0, 1.0, 1.0, 1.0, 1.0, 1.0, 1.0, 1.0, 1.0, 1.0, 1.0, 1.0, 1.0, 1.0, 1.0, 1.0, 1.0, 1.0, 1.0, 1.0, 1.0, 1.0, 1.0, 1.0, 1.0, 1.0, 1.0, 1.0, 1.0, 1.0, 1.0, 1.0, 1.0, 1.0, 1.0, 1.0, 1.0, 1.0, 1.0, 1.0, 1.0, 1.0, 1.0, 1.0, 1.0, 1.0, 1.0, 1.0, 1.0, 1.0, 1.0, 1.0, 1.0, 1.0, 1.0, 1.0, 1.0, 1.0, 1.0, 1.0, 1.0, 1.0, 1.0, 1.0, 1.0, 1.0, 1.0, 1.0, 1.0, 1.0, 1.0, 1.0, 1.0, 1.0, 1.0, 1.0, 1.0, 1.0, 1.0, 1.0, 1.0, 1.0, 1.0, 1.0, 1.0, 1.0, 1.0, 1.0, 1.0, 1.0, 1.0, 1.0, 1.0, 1.0, 1.0, 1.0, 1.0, 1.0, 1.0, 1.0, 1.0, 1.0, 1.0, 1.0, 1.0, 1.0, 1.0, 1.0, 1.0, 1.0, 1.0, 1.0, 1.0, 1.0, 1.0, 1.0, 1.0, 1.0, 1.0, 1.0, 1.0, 1.0, 1.0, 1.0, 1.0, 1.0, 1.0, 1.0, 1.0, 1.0, 1.0, 1.0, 1.0, 1.0, 1.0, 1.0, 1.0, 1.0, 1.0, 1.0, 1.0, 1.0, 1.0, 1.0, 1.0, 1.0, 1.0, 1.0, 1.0, 1.0, 1.0, 1.0, 1.0, 1.0, 1.0, 1.0, 1.0, 1.0, 1.0, 1.0, 1.0, 1.0, 1.0, 1.0, 1.0, 1.0, 1.0, 1.0, 1.0, 1.0, 1.0, 1.0, 1.0, 1.0, 1.0, 1.0, 1.0, 1.0, 1.0, 1.0, 1.0, 1.0, 1.0, 1.0, 1.0, 1.0, 1.0, 1.0, 1.0, 1.0, 1.0, 1.0, 1.0, 1.0, 1.0, 1.0, 1.0, 1.0, 1.0, 1.0, 1.0, 1.0, 1.0, 1.0, 1.0, 1.0, 1.0, 1.0, 1.0, 1.0, 1.0, 1.0, 1.0, 1.0, 1.0, 1.0, 1.0, 1.0, 1.0, 1.0, 1.0, 1.0, 1.0, 1.0, 1.0, 1.0, 1.0, 1.0, 1.0, 1.0, 1.0, 1.0, 1.0, 1.0, 1.0, 1.0, 1.0, 1.0, 1.0, 1.0, 1.0, 1.0, 1.0, 1.0, 1.0, 1.0, 1.0, 1.0, 1.0, 1.0, 1.0, 1.0, 1.0, 1.0, 1.0, 1.0, 1.0, 1.0, 1.0, 1.0, 1.0, 1.0, 1.0, 1.0, 1.0, 1.0, 1.0, 1.0, 1.0, 1.0, 1.0, 1.0, 1.0, 1.0, 1.0, 1.0, 1.0, 1.0, 1.0, 1.0, 1.0, 1.0, 1.0, 1.0, 1.0, 1.0, 1.0, 1.0, 1.0, 1.0, 1.0, 1.0, 1.0, 1.0, 1.0, 1.0, 1.0, 1.0, 1.0, 1.0, 1.0, 1.0, 1.0, 1.0, 1.0, 1.0, 1.0, 1.0, 1.0, 1.0, 1.0, 1.0, 1.0, 1.0, 1.0, 1.0, 1.0, 1.0, 1.0, 1.0, 1.0, 1.0, 1.0, 1.0, 1.0, 1.0, 1.0, 1.0, 1.0, 1.0, 1.0, 1.0, 1.0, 1.0, 1.0, 1.0, 1.0, 1.0, 1.0, 1.0, 1.0, 1.0, 1.0, 1.0, 1.0, 1.0, 1.0, 1.0, 1.0, 1.0, 1.0, 1.0, 1.0, 1.0, 1.0, 1.0, 1.0, 1.0, 1.0, 1.0, 1.0, 1.0, 1.0, 1.0, 1.0, 1.0, 1.0, 1.0, 1.0, 1.0, 1.0, 1.0, 1.0, 1.0, 1.0, 1.0, 1.0, 1.0, 1.0, 1.0, 1.0, 1.0, 1.0, 1.0, 1.0, 1.0, 1.0, 1.0, 1.0, 1.0, 1.0, 1.0, 1.0, 1.0, 1.0, 1.0, 1.0, 1.0, 1.0, 1.0])
me_cube_001.materials.append(mat_material)
me_cube_001.use_remesh_preserve_volume = False
me_cube_001.use_remesh_preserve_attributes = False
me_cube_001.use_mirror_vertex_groups = False
me_cube_001.update()
arm_armature_001 = bpy.data.armatures.new('Armature.001')  # bones are not reproduced

# ---- objects
ob_armature = bpy.data.objects.new('Armature', arm_armature_001)
ob_cube = bpy.data.objects.new('Cube', me_cube_001)
ob_camera = bpy.data.objects.new('Camera', cam_camera)

# ---- transforms, parenting, visibility, modifiers, constraints
ob_armature.location = (0.0, 0.0, -0.2466)
ob_armature.show_in_front = True
ob_armature.lineart.crease_threshold = 0.0
ob_cube.parent = ob_armature
ob_cube.location = (0.0, 0.0, 0.0)
ob_cube.lineart.crease_threshold = 0.0
_vg = ob_cube.vertex_groups.new(name='Arm.L')
_vg = ob_cube.vertex_groups.new(name='Arm.L.001')
_vg = ob_cube.vertex_groups.new(name='Wrist.L')
_vg = ob_cube.vertex_groups.new(name='Hand.L')
_vg = ob_cube.vertex_groups.new(name='Pinky.L')
_vg = ob_cube.vertex_groups.new(name='Pinky.L.002')
_vg = ob_cube.vertex_groups.new(name='Pinky.L.001')
_vg = ob_cube.vertex_groups.new(name='Index.L')
_vg = ob_cube.vertex_groups.new(name='Index.L.002')
_vg = ob_cube.vertex_groups.new(name='Index.L.001')
_vg = ob_cube.vertex_groups.new(name='Thumb.L')
_vg = ob_cube.vertex_groups.new(name='Thumb.L.002')
_vg = ob_cube.vertex_groups.new(name='Thumb.L.001')
_vg = ob_cube.vertex_groups.new(name='Arm.R')
for _i, _w in zip([62, 63, 64, 68, 69, 70, 71, 72, 73, 74, 75, 76, 77, 78, 79, 80, 81, 82, 83, 84, 85, 86, 87, 88, 89, 90, 91, 92, 93, 94, 95, 96, 97, 98, 99, 100, 101, 102, 103, 104, 105, 106, 107, 108, 109, 167, 168, 169, 170, 171, 172, 177, 178, 179, 180, 181, 182], [0.03345, 0.05353, 0.006922, 0.00434, 0.03142, 0.2968, 0.3602, 0.2234, 0.1551, 0.1122, 0.1265, 0.2037, 0.3011, 0.7186, 0.6813, 0.756, 0.773, 0.5218, 0.5155, 0.7306, 0.7087, 0.9591, 0.9555, 0.9657, 0.9724, 0.9598, 0.9597, 0.9675, 0.9611, 0.9896, 0.9882, 0.9919, 0.9937, 0.9934, 0.9929, 0.9923, 0.9902, 0.2069, 0.1663, 0.104, 0.06323, 0.05608, 0.07754, 0.1152, 0.1651, 0.003461, 0.1893, 0.7645, 0.9691, 0.9928, 0.09636, 0.01788, 0.2524, 0.7196, 0.9643, 0.9913, 0.1352]): _vg.add([_i], _w, 'REPLACE')
_vg = ob_cube.vertex_groups.new(name='Arm.R.001')
for _i, _w in zip([62, 63, 64, 65, 66, 67, 68, 69, 70, 71, 72, 73, 74, 75, 76, 77, 78, 79, 80, 81, 82, 83, 84, 85, 86, 87, 88, 90, 91, 92, 93, 102, 103, 104, 105, 106, 107, 108, 109, 167, 168, 169, 170, 172, 177, 178, 179, 180, 182], [0.1979, 0.1979, 0.1979, 0.1979, 0.1979, 0.1979, 0.1979, 0.1979, 0.5303, 0.4869, 0.6084, 0.6997, 0.7553, 0.7491, 0.6783, 0.5631, 0.2147, 0.2458, 0.1944, 0.1992, 0.4658, 0.4708, 0.2368, 0.2374, 0.0129, 0.01954, 0.004562, 0.02685, 0.02625, 0.006593, 0.01291, 0.2853, 0.3225, 0.3832, 0.4283, 0.426, 0.3924, 0.3443, 0.3059, 0.1979, 0.6541, 0.1968, 0.002281, 0.3684, 0.1979, 0.6207, 0.2371, 0.009749, 0.3529]): _vg.add([_i], _w, 'REPLACE')
_vg = ob_cube.vertex_groups.new(name='Wrist.R')
for _i, _w in zip([37, 38, 39, 40, 41, 42, 43, 44, 46, 47, 48, 49, 50, 51, 52, 53, 54, 55, 56, 57, 58, 59, 60, 61, 62, 63, 64, 65, 66, 67, 68, 69, 70, 71, 72, 73, 74, 75, 76, 77, 78, 79, 80, 81, 84, 85, 102, 103, 104, 105, 106, 107, 108, 109, 110, 111, 112, 113, 114, 115, 116, 117, 164, 165, 166, 167, 168, 169, 172, 173, 174, 175, 176, 177, 178, 179, 182, 183], [0.8038, 0.8391, 0.8199, 0.5771, 0.5336, 0.8418, 0.9141, 0.8963, 0.9174, 0.9362, 0.9256, 0.9266, 0.9081, 0.9286, 0.9679, 0.9582, 0.9826, 0.9846, 0.9843, 0.9846, 0.9824, 0.9845, 0.991, 0.9894, 0.5625, 0.5625, 0.5625, 0.5625, 0.5625, 0.5625, 0.5625, 0.5625, 0.256, 0.2187, 0.2188, 0.2187, 0.2187, 0.2187, 0.2187, 0.2187, 0.06668, 0.07286, 0.04919, 0.005723, 0.01523, 0.0539, 0.5073, 0.5624, 0.5625, 0.5625, 0.5625, 0.4409, 0.375, 0.375, 0.5133, 0.5419, 0.5508, 0.5146, 0.3605, 0.3823, 0.5037, 0.4956, 0.6985, 0.9261, 0.9845, 0.5625, 0.2187, 0.02746, 0.408, 0.443, 0.9052, 0.963, 0.9902, 0.5625, 0.2187, 0.03457, 0.5624, 0.5463]): _vg.add([_i], _w, 'REPLACE')
_vg = ob_cube.vertex_groups.new(name='Hand.R')
for _i, _w in zip([37, 38, 39, 40, 41, 42, 43, 44, 46, 47, 48, 49, 50, 51, 52, 53, 110, 111, 112, 113, 114, 115, 116, 117, 164, 165, 173, 174, 175, 183], [0.1876, 0.1875, 0.1875, 0.1942, 0.1875, 0.1875, 0.1875, 0.1875, 0.1979, 0.1979, 0.1979, 0.1979, 0.1979, 0.1979, 0.1979, 0.1979, 0.1407, 0.4252, 0.5264, 0.4577, 0.4537, 0.5038, 0.4596, 0.1394, 0.1909, 0.1979, 0.4817, 0.1875, 0.1979, 0.4758]): _vg.add([_i], _w, 'REPLACE')
_vg = ob_cube.vertex_groups.new(name='Pinky.R')
for _i, _w in zip([113, 115, 173], [1.008e-13, 2.458e-17, 1.229e-17]): _vg.add([_i], _w, 'REPLACE')
_vg = ob_cube.vertex_groups.new(name='Pinky.R.002')
_vg = ob_cube.vertex_groups.new(name='Pinky.R.001')
_vg = ob_cube.vertex_groups.new(name='Index.R')
for _i, _w in zip([111, 112, 114, 115, 116, 117, 173, 183], [1.07e-18, 4.65e-12, 4.503e-26, 9.514e-39, 8.08e-13, 7.808e-10, 4.04e-13, 2.325e-12]): _vg.add([_i], _w, 'REPLACE')
_vg = ob_cube.vertex_groups.new(name='Index.R.002')
_vg = ob_cube.vertex_groups.new(name='Index.R.001')
_vg = ob_cube.vertex_groups.new(name='Thumb.R')
for _i, _w in zip([37, 38, 39, 40, 41, 43, 44, 46, 47, 48, 110, 111, 112, 115, 116, 117, 164, 173, 174, 183], [8.408e-07, 9.445e-19, 1.94e-13, 1.56e-15, 0.0, 0.0, 0.0001453, 0.00725, 0.03233, 0.0, 0.07811, 0.1038, 0.004261, 7.801e-16, 0.003879, 0.07813, 9.778e-14, 0.00194, 7.266e-05, 0.05405]): _vg.add([_i], _w, 'REPLACE')
_vg = ob_cube.vertex_groups.new(name='Thumb.R.002')
for _i, _w in zip([110, 117], [2.891e-09, 3.119e-13]): _vg.add([_i], _w, 'REPLACE')
_vg = ob_cube.vertex_groups.new(name='Thumb.R.001')
_vg = ob_cube.vertex_groups.new(name='Bone')
_vg = ob_cube.vertex_groups.new(name='Bone.002.R')
for _i, _w in zip([63, 69, 70, 71, 72, 73, 74, 75, 76, 77, 78, 79, 80, 81, 82, 83, 84, 85, 86, 87, 88, 89, 90, 91, 92, 93, 94, 95, 96, 97, 98, 99, 100, 101, 102, 103, 104, 105, 106, 107, 108, 109, 168, 169, 170, 171, 172, 178, 179, 180, 181, 182], [0.01168, 0.00382, 0.3038, 0.4044, 0.2039, 0.1214, 0.1283, 0.1612, 0.26, 0.3563, 0.7726, 0.7022, 0.7876, 0.5475, 0.5003, 0.5168, 0.6979, 0.7096, 0.9707, 0.9609, 0.9736, 0.9588, 0.9506, 0.9527, 0.9628, 0.9623, 0.9918, 0.9903, 0.9925, 0.9921, 0.9916, 0.9919, 0.9926, 0.9915, 0.1388, 0.1214, 0.08989, 0.0601, 0.03616, 0.01964, 0.05028, 0.08557, 0.1548, 0.7515, 0.9719, 0.9925, 0.02548, 0.3038, 0.7113, 0.9633, 0.9922, 0.1029]): _vg.add([_i], _w, 'REPLACE')
_vg = ob_cube.vertex_groups.new(name='Bone.003.R')
for _i, _w in zip([0, 37, 38, 39, 40, 41, 42, 43, 44, 45, 46, 47, 48, 49, 50, 51, 52, 53, 54, 55, 56, 57, 58, 59, 60, 61, 62, 63, 64, 65, 66, 67, 68, 69, 70, 71, 72, 73, 74, 75, 76, 77, 78, 79, 80, 81, 82, 83, 84, 85, 86, 87, 88, 89, 90, 91, 92, 93, 102, 103, 104, 105, 106, 107, 108, 109, 110, 111, 112, 113, 114, 115, 116, 117, 153, 164, 165, 166, 167, 168, 169, 170, 172, 173, 174, 175, 176, 177, 178, 179, 180, 182, 183], [0.006865, 0.429, 0.6965, 0.2982, 0.2443, 0.523, 0.5826, 0.8157, 0.8119, 0.004481, 0.7752, 0.8716, 0.7559, 0.5228, 0.5585, 0.7833, 0.9131, 0.9122, 0.9811, 0.986, 0.9805, 0.965, 0.9591, 0.974, 0.9871, 0.9885, 0.9827, 0.968, 0.9897, 0.9891, 0.9851, 0.9811, 0.9776, 0.9719, 0.696, 0.5955, 0.796, 0.8784, 0.8714, 0.8385, 0.7398, 0.6436, 0.2273, 0.2978, 0.2123, 0.4524, 0.4997, 0.4831, 0.3021, 0.2903, 0.0085, 0.0282, 0.002766, 0.03239, 0.0487, 0.04451, 0.0244, 0.0254, 0.8609, 0.8783, 0.9097, 0.9391, 0.9558, 0.9643, 0.9492, 0.914, 0.2592, 0.1342, 0.1203, 0.2232, 0.1804, 0.1012, 0.08344, 0.1554, 0.0008727, 0.238, 0.731, 0.9786, 0.9912, 0.845, 0.2485, 0.006143, 0.9617, 0.06592, 0.8318, 0.9217, 0.9887, 0.9757, 0.696, 0.2886, 0.02338, 0.8967, 0.1238]): _vg.add([_i], _w, 'REPLACE')
_vg = ob_cube.vertex_groups.new(name='Bone.004.R')
for _i, _w in zip([0, 2, 3, 4, 34, 37, 38, 39, 40, 41, 42, 43, 44, 45, 46, 47, 48, 49, 50, 51, 52, 53, 57, 58, 110, 111, 112, 113, 114, 115, 116, 117, 118, 147, 148, 152, 153, 154, 155, 157, 164, 165, 173, 174, 175, 183, 261, 262], [0.2316, 0.9339, 0.7211, 0.9443, 0.08614, 0.4801, 0.2437, 0.6717, 0.7502, 0.4721, 0.4145, 0.1788, 0.1625, 0.7188, 0.1904, 0.1047, 0.2299, 0.4754, 0.4398, 0.2148, 0.08329, 0.07509, 0.01818, 0.02917, 0.5578, 0.7708, 0.8619, 0.7671, 0.8058, 0.8856, 0.8517, 0.6148, 0.1772, 0.9293, 0.9449, 0.9165, 0.9134, 0.06362, 0.006639, 0.135, 0.7536, 0.2642, 0.9242, 0.1565, 0.07103, 0.8374, 0.01787, 0.01037]): _vg.add([_i], _w, 'REPLACE')
_vg = ob_cube.vertex_groups.new(name='Bone.006.R')
for _i, _w in zip([0, 1, 2, 3, 31, 32, 33, 34, 36, 37, 38, 39, 44, 45, 46, 110, 111, 116, 117, 118, 147, 151, 154, 155, 156, 157, 162, 183, 188, 189, 190, 191, 256, 258, 259, 263, 264, 267, 268, 269], [0.7568, 0.08897, 0.01882, 0.2427, 0.6121, 0.5939, 0.6348, 0.9047, 0.03053, 0.09178, 0.0603, 0.006704, 0.0002584, 0.24, 0.01899, 0.1855, 0.09077, 0.05826, 0.2324, 0.822, 0.03823, 0.08285, 0.9069, 0.9406, 0.856, 0.8363, 0.001091, 0.01849, 0.1116, 0.0731, 0.07389, 0.08588, 0.007382, 0.6313, 0.9082, 0.2302, 0.2262, 0.01789, 0.8167, 0.6493]): _vg.add([_i], _w, 'REPLACE')
_vg = ob_cube.vertex_groups.new(name='Bone.007.R')
for _i, _w in zip([31, 32, 33, 35, 36, 156, 158, 159, 160, 161, 162, 163, 184, 185, 186, 187, 188, 189, 190, 191, 258, 259, 264, 268, 269], [0.3659, 0.09708, 0.08771, 0.09558, 0.6909, 0.1054, 0.1, 0.009381, 0.02671, 0.4831, 0.7261, 0.4867, 0.1462, 0.1367, 0.1883, 0.1717, 0.7981, 0.852, 0.7469, 0.7206, 0.06482, 0.05474, 0.008338, 0.1567, 0.03975]): _vg.add([_i], _w, 'REPLACE')
_vg = ob_cube.vertex_groups.new(name='Bone.008.R')
for _i, _w in zip([35, 36, 158, 159, 160, 161, 162, 163, 184, 185, 186, 187, 188, 189, 190, 191], [0.8996, 0.266, 0.8942, 0.9686, 0.9592, 0.4825, 0.2457, 0.4844, 0.8437, 0.8553, 0.8002, 0.821, 0.08352, 0.06868, 0.145, 0.1582]): _vg.add([_i], _w, 'REPLACE')
_vg = ob_cube.vertex_groups.new(name='Bone.009.R')
for _i, _w in zip([1, 5, 7, 18, 22, 32, 33, 122, 123, 124, 127, 146, 151, 156, 190, 191, 196, 197, 198, 199, 200, 201, 202, 203, 204, 205, 206, 207, 222, 256, 257, 258, 259, 263, 264, 267, 269], [0.7907, 0.07104, 0.1083, 0.6706, 0.02055, 0.2446, 0.2359, 0.3304, 0.3714, 0.7031, 0.02063, 0.7234, 0.8629, 0.003893, 0.007183, 0.01362, 0.05536, 0.005406, 0.01417, 0.05346, 0.7028, 0.8829, 0.8562, 0.67, 0.2179, 0.284, 0.1613, 0.138, 0.06669, 0.1043, 0.1354, 0.2331, 0.009098, 0.7027, 0.6107, 0.7622, 0.2638]): _vg.add([_i], _w, 'REPLACE')
_vg = ob_cube.vertex_groups.new(name='Bone.010.R')
for _i, _w in zip([11, 18, 19, 20, 21, 22, 122, 123, 124, 140, 142, 192, 193, 194, 195, 196, 197, 198, 199, 200, 201, 202, 203, 204, 205, 206, 207], [0.06611, 0.3117, 0.6859, 0.7523, 0.3478, 0.4082, 0.6082, 0.5851, 0.278, 0.02405, 0.0561, 0.1312, 0.2092, 0.2505, 0.1529, 0.8284, 0.8959, 0.6893, 0.5616, 0.252, 0.08477, 0.1221, 0.2433, 0.7654, 0.6939, 0.7762, 0.7884]): _vg.add([_i], _w, 'REPLACE')
_vg = ob_cube.vertex_groups.new(name='Bone.011.R')
for _i, _w in zip([11, 16, 19, 20, 21, 22, 122, 123, 126, 127, 128, 129, 140, 141, 142, 192, 193, 194, 195, 196, 197, 198, 199, 206, 207, 210, 213, 214, 215, 218, 219], [0.9295, 0.03653, 0.2892, 0.2365, 0.6349, 0.5533, 0.001523, 0.0002017, 0.0, 0.0, 0.0, 0.0, 0.9614, 0.9761, 0.9393, 0.8613, 0.7833, 0.7276, 0.8435, 0.1151, 0.07543, 0.2766, 0.38, 0.05417, 0.06, 0.0, 0.0, 0.0, 0.0, 0.0, 0.0]): _vg.add([_i], _w, 'REPLACE')
_vg = ob_cube.vertex_groups.new(name='Bone.015.R')
for _i, _w in zip([1, 5, 6, 7, 14, 17, 32, 121, 122, 126, 127, 128, 129, 144, 145, 146, 200, 203, 214, 215, 216, 217, 218, 219, 220, 221, 222, 223, 232, 234, 256, 257, 258, 264, 265, 266, 267], [0.09077, 0.5654, 0.2736, 0.8283, 0.3584, 0.3949, 0.03202, 0.005277, 0.0155, 0.03254, 0.7673, 0.04723, 0.8011, 0.0235, 0.01951, 0.162, 0.00029, 0.07076, 0.1209, 0.07971, 0.1919, 0.1563, 0.6081, 0.5917, 0.7378, 0.7474, 0.8451, 0.9219, 0.01142, 0.06069, 0.8085, 0.153, 0.05066, 0.1222, 0.07868, 0.6985, 0.06201]): _vg.add([_i], _w, 'REPLACE')
_vg = ob_cube.vertex_groups.new(name='Bone.016.R')
for _i, _w in zip([14, 15, 16, 17, 26, 121, 126, 127, 128, 129, 208, 209, 210, 211, 212, 213, 214, 215, 216, 217, 218, 219, 220, 221, 222, 223], [0.5928, 0.3216, 0.326, 1.0, 0.06078, 0.002651, 1.0, 0.8358, 1.0, 1.0, 0.1274, 0.1837, 0.03192, 0.1108, 0.6641, 1.0, 0.4285, 0.8162, 0.7842, 0.7837, 0.3114, 1.0, 0.2133, 0.1954, 0.03197, 0.0186]): _vg.add([_i], _w, 'REPLACE')
_vg = ob_cube.vertex_groups.new(name='Bone.017.R')
for _i, _w in zip([8, 9, 10, 15, 16, 126, 128, 129, 143, 208, 209, 210, 211, 212, 213, 214, 215, 216, 217, 218, 219], [0.985, 0.9769, 0.9788, 0.6555, 0.6205, 0.3707, 0.4135, 0.012, 0.9826, 0.8617, 0.8224, 0.8306, 0.8722, 0.2945, 0.2644, 0.3203, 0.1556, 0.02408, 0.03103, 0.07032, 0.02769]): _vg.add([_i], _w, 'REPLACE')
_vg = ob_cube.vertex_groups.new(name='Bone.018.R')
for _i, _w in zip([5, 6, 7, 23, 27, 28, 120, 121, 125, 130, 136, 137, 138, 139, 144, 145, 146, 149, 150, 220, 221, 228, 230, 232, 233, 234, 235, 236, 237, 238, 239, 240, 242, 245, 246, 248, 249, 250, 251, 252, 253, 254, 255, 256, 257, 260, 261, 262, 265, 266, 267], [0.2937, 0.6771, 0.02477, 0.6027, 0.326, 0.01944, 0.6432, 0.3194, 0.02583, 0.0, 0.0, 0.0, 0.0, 0.0, 0.8699, 0.6724, 0.05775, 0.1004, 0.0668, 0.01449, 0.03461, 0.03387, 0.006125, 0.7422, 0.8876, 0.6597, 0.8066, 0.1439, 0.1631, 0.2958, 0.2432, 0.0, 0.0, 0.0, 0.0, 0.0, 0.03906, 0.0, 0.03593, 0.0, 0.01046, 0.005331, 0.0, 0.01111, 0.5732, 0.2313, 0.03695, 0.09636, 0.7876, 0.2603, 0.09046]): _vg.add([_i], _w, 'REPLACE')
_vg = ob_cube.vertex_groups.new(name='Bone.019.R')
for _i, _w in zip([23, 24, 25, 26, 27, 119, 120, 121, 134, 135, 224, 225, 226, 227, 228, 229, 230, 231, 232, 233, 234, 235, 236, 237, 238, 239], [0.3622, 0.6455, 0.3182, 0.3275, 0.6413, 0.6675, 0.3456, 0.6228, 0.006351, 0.0001442, 0.117, 0.1988, 0.2237, 0.1175, 0.8262, 0.7348, 0.871, 0.6957, 0.2179, 0.09592, 0.2561, 0.138, 0.8144, 0.7779, 0.6725, 0.7447]): _vg.add([_i], _w, 'REPLACE')
_vg = ob_cube.vertex_groups.new(name='Bone.020.R')
for _i, _w in zip([12, 24, 25, 26, 119, 133, 134, 135, 224, 225, 226, 227, 228, 229, 230, 231, 236, 237], [0.9816, 0.3354, 0.6699, 0.6651, 0.3214, 0.9811, 0.9713, 0.9742, 0.8789, 0.7976, 0.7698, 0.8798, 0.1298, 0.248, 0.1004, 0.2774, 0.01913, 0.03523]): _vg.add([_i], _w, 'REPLACE')
_vg = ob_cube.vertex_groups.new(name='Bone.021.R')
for _i, _w in zip([5, 28, 29, 30, 125, 131, 136, 137, 138, 139, 144, 145, 148, 149, 150, 152, 153, 240, 241, 242, 243, 244, 245, 246, 247, 248, 249, 250, 251, 252, 253, 254, 255, 257, 260, 261, 262, 265], [0.003282, 0.8678, 0.08468, 0.06482, 0.8705, 0.000605, 0.05283, 0.363, 0.368, 0.07968, 0.06983, 0.2464, 0.01246, 0.878, 0.9046, 0.05051, 0.05633, 0.003036, 0.04061, 0.02934, 0.007892, 0.1444, 0.1223, 0.09494, 0.1276, 0.3926, 0.9019, 0.365, 0.902, 0.3267, 0.8134, 0.802, 0.3393, 0.1249, 0.704, 0.9128, 0.862, 0.109]): _vg.add([_i], _w, 'REPLACE')
_vg = ob_cube.vertex_groups.new(name='Bone.022.R')
for _i, _w in zip([13, 28, 29, 30, 125, 130, 131, 132, 136, 137, 138, 139, 240, 241, 242, 243, 244, 245, 246, 247, 248, 249, 250, 251, 252, 253, 254, 255], [0.1712, 0.07577, 0.8073, 0.8482, 0.07408, 0.05599, 0.3514, 0.1512, 0.3828, 0.1774, 0.1822, 0.2261, 0.2185, 0.8099, 0.153, 0.8363, 0.7729, 0.273, 0.3934, 0.8097, 0.1453, 0.02519, 0.1378, 0.02518, 0.2213, 0.1365, 0.1415, 0.2215]): _vg.add([_i], _w, 'REPLACE')
_vg = ob_cube.vertex_groups.new(name='Bone.023.R')
for _i, _w in zip([13, 29, 30, 130, 131, 132, 136, 137, 138, 139, 240, 241, 242, 243, 244, 245, 246, 247, 248, 250, 252, 254, 255], [0.7946, 0.09692, 0.07976, 0.9304, 0.6155, 0.8391, 0.5227, 0.1649, 0.1933, 0.6479, 0.735, 0.1372, 0.7849, 0.1304, 0.0676, 0.5329, 0.4356, 0.05202, 0.1488, 0.1267, 0.2473, 0.002465, 0.2107]): _vg.add([_i], _w, 'REPLACE')
_vg = ob_cube.vertex_groups.new(name='Bone.002.L')
_vg = ob_cube.vertex_groups.new(name='Bone.003.L')
_vg = ob_cube.vertex_groups.new(name='Bone.004.L')
_vg = ob_cube.vertex_groups.new(name='Bone.006.L')
_vg = ob_cube.vertex_groups.new(name='Bone.007.L')
_vg = ob_cube.vertex_groups.new(name='Bone.008.L')
for _i, _w in zip([16, 211, 212, 213], [0.0, 0.0, 0.0, 0.0]): _vg.add([_i], _w, 'REPLACE')
_vg = ob_cube.vertex_groups.new(name='Bone.009.L')
for _i, _w in zip([16, 126, 211, 213, 215], [0.0, 0.0, 0.0, 0.0, 0.0]): _vg.add([_i], _w, 'REPLACE')
_vg = ob_cube.vertex_groups.new(name='Bone.010.L')
_vg = ob_cube.vertex_groups.new(name='Bone.011.L')
for _i, _w in zip([14, 15, 16, 126, 211, 212, 213, 215, 217, 221], [0.0, 0.0, 0.0, 0.0, 0.0, 0.0, 0.0, 0.0, 0.0, 0.0]): _vg.add([_i], _w, 'REPLACE')
_vg = ob_cube.vertex_groups.new(name='Bone.015.L')
_vg = ob_cube.vertex_groups.new(name='Bone.016.L')
for _i, _w in zip([26, 119, 139, 225, 227, 229, 230, 240, 242, 245], [0.0, 0.0, 0.0, 0.0, 0.0, 0.0, 0.0, 0.0, 0.0, 0.0]): _vg.add([_i], _w, 'REPLACE')
_vg = ob_cube.vertex_groups.new(name='Bone.017.L')
_vg = ob_cube.vertex_groups.new(name='Bone.018.L')
_vg = ob_cube.vertex_groups.new(name='Bone.019.L')
for _i, _w in zip([26, 227], [0.0, 0.0]): _vg.add([_i], _w, 'REPLACE')
_vg = ob_cube.vertex_groups.new(name='Bone.020.L')
_vg = ob_cube.vertex_groups.new(name='Bone.021.L')
_vg = ob_cube.vertex_groups.new(name='Bone.022.L')
_vg = ob_cube.vertex_groups.new(name='Bone.023.L')
_m = ob_cube.modifiers.new('Mirror', 'MIRROR')
_m = ob_cube.modifiers.new('Armature', 'ARMATURE')
_m.object = ob_armature
ob_camera.location = (0.0, 0.0, 0.0)
ob_camera.rotation_euler = (-1.571, 3.142, -0.0)
ob_camera.lineart.crease_threshold = 0.0

# ---- collection membership
col_collection_1.objects.link(ob_armature)
col_collection_1.objects.link(ob_cube)
col_collection_2.objects.link(ob_camera)

# ---- scene / render settings (as saved in the file)
scene.camera = ob_camera
scene.frame_start = 1; scene.frame_end = 250; scene.frame_set(1)
scene.render.engine = 'BLENDER_EEVEE_NEXT'
scene.render.resolution_percentage = 50
scene.render.dither_intensity = 0.0
scene.cycles.use_denoising = False
scene.cycles.samples = 128
scene.cycles.sampling_pattern = 'TABULATED_SOBOL'
scene.cycles.use_adaptive_sampling = False
scene.cycles.use_light_tree = False
scene.cycles.blur_glossy = 0.0
scene.cycles.sample_clamp_indirect = 0.0
scene.view_settings.view_transform = 'Standard'
bpy.context.view_layer.update()

# ---- added for rendering (the .blend has no usable light): sun
light_auto_sun = bpy.data.lights.new('AutoSun', 'SUN')
light_auto_sun.energy = 3.0
light_auto_sun.angle = 0.0523599
ob_auto_sun = bpy.data.objects.new('AutoSun', light_auto_sun)
scene.collection.objects.link(ob_auto_sun)
ob_auto_sun.rotation_euler = (0.872665, 0.174533, 0.523599)
bpy.context.view_layer.update()

